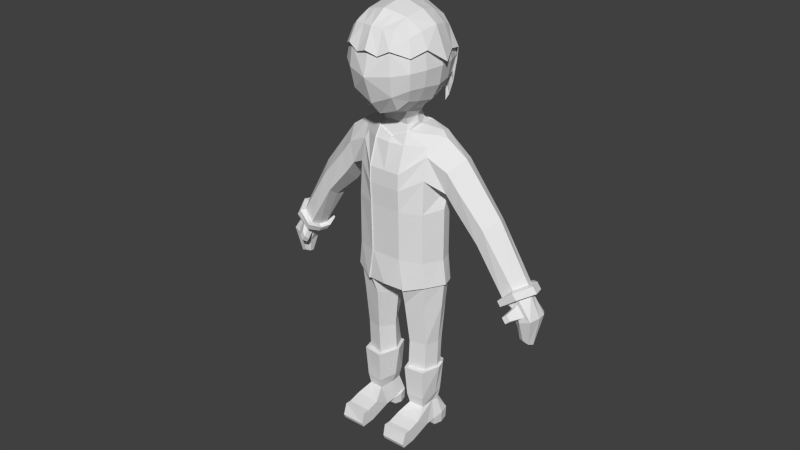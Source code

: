 # Source: COWBOYanime.blend  (saved by Blender 2.76.0; exported with 4.5.12 LTS)
import bpy
from mathutils import Matrix  # noqa: F401  (used for matrix-valued properties, if any)

bpy.ops.wm.read_factory_settings(use_empty=True)
scene = bpy.context.scene
scene.name = 'Scene'

# ---- collections
col_collection_1 = bpy.data.collections.new('Collection 1'); scene.collection.children.link(col_collection_1)

# ---- world
world_world = bpy.data.worlds.new('World'); scene.world = world_world
world_world.color = (0.05088, 0.05088, 0.05088)
world_world.use_sun_shadow = False
world_world.sun_shadow_jitter_overblur = 0.0
world_world.cycles.sampling_method = 'MANUAL'
world_world.cycles.sample_map_resolution = 256

# ---- meshes
me_cube_000 = bpy.data.meshes.new('Cube.000')
me_cube_000.from_pydata([(0.7313, 1.138, 13.31), (1.365, 0.4221, 12.98), (1.367, -0.6922, 13.2), (0.7336, -1.576, 13.24), (0.6917, -0.7758, 14.03), (0.6926, 0.4259, 14.0), (1.614, -0.09927, 12.78), (0.7413, -0.1159, 14.13), (0.6826, 0.8874, 13.76), (1.297, 0.8239, 12.91), (1.121, 0.3853, 13.67), (1.123, -0.6732, 13.68), (1.172, -1.188, 13.03), (0.6821, -1.299, 13.78), (1.204, -0.1048, 13.78), (1.018, -1.066, 13.55), (1.012, 0.7353, 13.55), (0.3657, 1.214, 13.41), (0.3668, -1.664, 13.05), (0.3459, -0.8488, 14.12), (0.3463, 0.4653, 14.12), (0.3706, -0.1231, 14.25), (0.3413, 0.9558, 13.88), (0.3411, -1.385, 13.79), (0.8501, 0.8144, 11.58), (1.287, 0.26, 11.46), (0.4845, 0.89, 11.56), (0.8185, 1.06, 12.04), (0.4528, 1.136, 12.13), (1.255, 0.6616, 11.92), (0.4092, 1.264, 12.77), (0.7749, 1.189, 12.68), (1.211, 0.893, 12.56), (0.8417, 0.8919, 11.7), (1.278, 0.4426, 11.58), (0.476, 0.9935, 11.68), (0.6892, 1.041, 12.13), (1.288, 0.3943, 13.16), (1.288, -0.6667, 13.16), (1.264, -0.6651, 12.09), (1.264, 0.3917, 12.1), (0.6892, -1.508, 13.18), (0.6892, -1.431, 11.86), (0.6257, 0.3684, 11.37), (0.6257, -0.6705, 11.22), (0.7286, 1.131, 12.72), (1.382, -0.1008, 13.21), (1.357, -0.7048, 12.62), (1.346, -0.1009, 12.04), (1.357, 0.4319, 12.63), (0.7286, -1.564, 12.51), (0.6806, -0.1055, 11.22), (1.103, 0.8283, 13.15), (1.097, 0.818, 12.15), (0.634, 0.7888, 11.63), (1.054, 0.3566, 13.62), (1.054, -0.6484, 13.62), (1.103, -1.142, 13.12), (1.097, -1.121, 12.07), (1.018, -0.6272, 11.61), (1.018, 0.3462, 11.65), (0.6399, -1.243, 13.72), (0.634, -1.128, 11.38), (1.449, -0.09852, 12.63), (1.17, 0.891, 12.65), (1.133, -0.1071, 13.72), (1.17, -1.204, 12.59), (1.081, -0.1032, 11.54), (0.9353, -0.9707, 11.68), (0.9512, -1.024, 13.51), (0.9353, 0.6679, 11.79), (0.506, -0.8576, 6.414), (0.506, -0.9332, 8.765), (0.506, 0.6136, 10.53), (0.506, -0.6503, 10.13), (0.506, -0.8911, 8.062), (0.506, -0.9257, 9.295), (1.276, -0.5743, 5.582), (1.253, 0.6041, 5.414), (0.616, -0.8763, 5.397), (0.5965, 0.7707, 5.279), (1.141, -0.365, 2.364), (1.122, 0.4846, 2.364), (0.5926, -0.517, 2.364), (0.5965, 0.552, 2.364), (0.4829, -0.4926, 10.47), (1.566, 0.01218, 5.558), (0.276, -0.0007289, 5.198), (1.287, 0.0887, 2.364), (0.3985, 0.07765, 2.364), (1.211, -0.5249, 4.867), (1.188, 0.5771, 4.864), (0.5373, 0.7301, 4.758), (0.5563, -0.6753, 4.767), (0.2607, -0.0004476, 4.57), (1.497, 0.01188, 4.758), (1.176, -0.3726, 3.341), (0.6391, -0.5201, 3.376), (0.4361, 0.07163, 3.259), (1.322, 0.08231, 3.346), (1.157, 0.4328, 3.342), (0.6304, 0.4113, 3.379), (1.202, -0.5587, 2.364), (1.179, 0.5729, 2.364), (0.5348, -0.6454, 2.364), (0.5279, 0.6275, 2.364), (1.38, 0.09139, 2.364), (0.2986, 0.07794, 2.364), (1.116, -0.4132, 0.9267), (1.099, 0.4316, 0.9354), (0.62, -0.4695, 0.9579), (0.6149, 0.4721, 0.9423), (1.126, 0.07229, 0.9423), (0.567, 0.06534, 0.9423), (1.279, -0.8626, 0.6752), (0.4573, -0.8955, 0.6752), (1.279, -1.297, 0.5603), (0.4573, -1.313, 0.5603), (1.279, -1.5, 0.5692), (0.4573, -1.551, 0.5692), (1.279, -1.631, 0.1828), (0.4573, -1.631, 0.1828), (1.279, -1.573, 0.04487), (0.4573, -1.573, 0.04487), (1.279, -1.101, 0.06786), (0.4573, -1.095, 0.06786), (1.279, -0.3531, 0.3081), (0.4573, -0.3333, 0.3081), (1.279, -0.02259, 0.3246), (0.4573, 0.04129, 0.3246), (1.279, 0.02053, 0.0602), (0.4573, 0.06715, 0.0602), (1.279, 0.6091, 0.06403), (0.4573, 0.5594, 0.06403), (1.279, 0.6431, 0.4447), (0.4573, 0.5715, 0.4344), (4.035, -0.1182, 5.845), (3.918, 0.499, 5.78), (4.336, 0.6173, 6.09), (4.294, -0.05303, 6.139), (3.981, 0.1348, 5.685), (4.523, 0.3139, 6.187), (4.433, -0.07027, 5.321), (4.317, 0.7177, 5.273), (4.7, 0.8433, 5.423), (4.798, -0.04121, 5.463), (4.247, 0.1131, 5.079), (4.87, 0.3427, 5.469), (4.492, 0.0939, 4.642), (4.401, 0.3849, 4.69), (4.565, 0.5639, 4.618), (4.661, 0.1309, 4.567), (4.328, 0.167, 4.63), (4.707, 0.3425, 4.479), (4.152, -0.06075, 5.731), (4.324, -0.04799, 5.892), (4.091, 0.0749, 5.53), (4.381, -0.05122, 5.417), (4.58, -0.03927, 5.551), (4.249, 0.08363, 5.274), (4.026, -0.3884, 5.503), (4.16, -0.3452, 5.622), (3.972, -0.2565, 5.376), (4.152, -0.3831, 5.327), (4.286, -0.3406, 5.452), (4.065, -0.2519, 5.235), (0.3807, 0.3246, 10.95), (0.4346, -0.4581, 10.89), (0.4177, -0.4043, 10.69), (0.4347, 0.3648, 10.74), (1.455, 0.3572, 5.567), (1.243, 0.3194, 2.411), (0.5391, 0.09529, 10.55), (1.321, 0.3612, 2.409), (1.388, 0.3433, 4.809), (1.291, 0.2969, 3.34), (1.174, 0.272, 0.9446), (0.4126, 0.3301, 0.01722), (1.323, 0.3348, 0.01718), (1.341, 0.3323, 0.3979), (0.3941, 0.3229, 0.3891), (3.893, 0.3346, 5.704), (4.469, 0.5093, 6.163), (4.227, 0.4487, 5.159), (4.835, 0.6384, 5.454), (4.317, 0.2995, 4.626), (4.65, 0.4942, 4.503), (0.5215, -0.0388, 10.91), (0.5368, -0.02411, 10.73), (1.217, -0.658, 6.416), (1.203, -0.6011, 9.151), (1.205, 0.6844, 6.414), (1.182, 0.843, 9.224), (1.125, -0.3344, 10.1), (1.183, 0.5686, 10.44), (1.207, 0.6826, 8.058), (1.219, -0.6558, 8.064), (1.179, 0.8098, 10.17), (1.2, -0.4508, 9.868), (0.5246, 1.096, 8.759), (0.5339, -0.9252, 6.415), (0.526, 0.9851, 6.412), (0.5411, -0.9973, 8.769), (0.5147, 0.668, 10.58), (0.543, -0.7067, 10.16), (0.5366, -0.9575, 8.063), (0.5255, 0.985, 8.057), (0.5432, -0.9874, 9.307), (0.5216, 1.089, 9.306), (1.325, -0.6275, 5.586), (1.297, 0.6624, 5.414), (0.6769, -0.9469, 5.387), (0.6182, 0.8404, 5.274), (1.481, 0.2816, 8.77), (1.523, 0.006365, 6.404), (1.205, -0.01806, 10.44), (1.524, 0.006215, 8.127), (1.492, 0.1519, 10.36), (0.5174, -0.5344, 10.52), (1.638, 0.006773, 5.564), (3.995, -0.1736, 5.818), (3.876, 0.5513, 5.752), (4.352, 0.6884, 6.097), (4.327, -0.1159, 6.156), (3.921, 0.1138, 5.649), (4.586, 0.3099, 6.224), (3.41, 0.2331, 8.282), (3.056, 0.7417, 8.037), (3.123, -0.2609, 8.029), (2.873, 0.6987, 7.501), (2.96, 0.1185, 7.238), (2.936, -0.2529, 7.494), (2.232, 0.7773, 9.074), (2.241, 0.3179, 7.926), (2.57, 0.1952, 9.378), (2.266, -0.335, 9.03), (2.121, 0.7721, 8.445), (2.143, -0.2847, 8.395), (1.854, 0.7975, 9.59), (1.926, 0.3494, 8.362), (2.178, 0.17, 9.884), (1.878, -0.3728, 9.529), (1.793, 0.8157, 8.899), (1.804, -0.3093, 8.821), (1.417, 0.4012, 6.413), (1.416, 0.4031, 8.086), (1.52, 0.39, 5.572), (1.334, 0.6494, 8.97), (1.213, 0.3005, 10.51), (1.371, 0.5355, 10.31), (0.5548, 0.09137, 10.62), (3.83, 0.334, 5.667), (4.518, 0.5553, 6.193), (2.85, 0.4312, 7.329), (3.27, 0.5574, 8.186), (2.435, 0.5587, 9.252), (2.117, 0.5793, 8.154), (1.804, 0.6293, 8.595), (2.049, 0.552, 9.771), (0.5276, -0.9743, 8.765), (0.5224, -0.8987, 6.414), (0.6306, -0.9174, 5.407), (0.5286, -0.6914, 10.13), (0.5283, -0.9668, 9.295), (0.5248, -0.9322, 8.062), (0.5063, -0.5337, 10.47), (4.445, 0.3008, 6.47), (4.183, -0.1332, 6.38), (3.756, 0.5689, 5.961), (3.868, -0.1831, 6.019), (4.197, 0.6947, 6.329), (3.806, 0.1143, 5.839), (3.713, 0.3457, 5.866), (4.368, 0.5556, 6.432), (3.904, -0.3348, 5.8), (3.761, 0.691, 5.734), (4.387, 0.8804, 6.103), (4.422, -0.2801, 6.179), (3.766, 0.04051, 5.631), (4.754, 0.2912, 6.279), (3.662, 0.3295, 5.641), (4.653, 0.6706, 6.24), (4.613, 0.2731, 6.486), (4.28, -0.2959, 6.369), (3.662, 0.7282, 5.92), (3.819, -0.3682, 5.989), (4.232, 0.8866, 6.299), (3.651, 0.0405, 5.792), (3.546, 0.3666, 5.809), (4.502, 0.6729, 6.44), (0.4437, 0.0707, 1.298), (0.5765, -0.5579, 1.307), (1.158, -0.4872, 1.289), (1.24, 0.0806, 1.298), (1.138, 0.5009, 1.294), (0.5705, 0.5485, 1.298), (1.243, 0.3152, 1.319), (-0.7313, 1.138, 13.31), (-1.365, 0.4221, 12.98), (-1.367, -0.6922, 13.2), (-0.7336, -1.576, 13.24), (-0.6917, -0.7758, 14.03), (-0.6926, 0.4259, 14.0), (0.0, 1.289, 13.5), (-1.614, -0.09927, 12.78), (0.0, -1.751, 13.18), (-0.7413, -0.1159, 14.13), (0.0, 0.5046, 14.24), (0.0, -0.9218, 14.2), (-0.6826, 0.8874, 13.76), (-1.297, 0.8239, 12.91), (-1.121, 0.3853, 13.67), (-1.123, -0.6732, 13.68), (-1.172, -1.188, 13.03), (-0.6821, -1.299, 13.78), (0.0, -0.1303, 14.36), (0.0, 1.024, 14.0), (-1.204, -0.1048, 13.78), (0.0, -1.472, 13.81), (-1.018, -1.066, 13.55), (-1.012, 0.7353, 13.55), (-0.3657, 1.214, 13.41), (-0.3668, -1.664, 13.05), (-0.3459, -0.8488, 14.12), (-0.3463, 0.4653, 14.12), (-0.3706, -0.1231, 14.25), (-0.3413, 0.9558, 13.88), (-0.3411, -1.385, 13.79), (-0.8501, 0.8144, 11.58), (0.0, 0.9269, 11.26), (-1.287, 0.26, 11.46), (-0.4845, 0.89, 11.58), (-0.8185, 1.06, 12.04), (-0.4528, 1.136, 12.13), (-1.255, 0.6616, 11.92), (0.0, 1.211, 12.23), (-0.4092, 1.264, 12.77), (0.0, 1.34, 12.86), (-0.7749, 1.189, 12.68), (-1.211, 0.893, 12.56), (-0.8417, 0.8919, 11.7), (-1.278, 0.4426, 11.58), (-0.476, 0.9935, 11.71), (0.0, 1.105, 11.69), (-0.6892, 1.041, 12.13), (-1.288, 0.3943, 13.16), (-1.288, -0.6667, 13.16), (-1.264, -0.6651, 12.09), (-1.264, 0.3917, 12.1), (-0.6892, -1.508, 13.18), (-0.6892, -1.431, 11.86), (-0.6257, 0.3684, 11.37), (-0.6257, -0.6705, 11.22), (-0.7286, 1.131, 12.72), (-1.382, -0.1008, 13.21), (-1.357, -0.7048, 12.62), (-1.346, -0.1009, 12.04), (-1.357, 0.4319, 12.63), (0.0, -1.585, 13.3), (0.0, -1.503, 11.56), (-0.7286, -1.564, 12.51), (0.0, 0.4243, 11.16), (-0.6806, -0.1055, 11.22), (0.0, -0.5803, 11.04), (-1.103, 0.8283, 13.15), (-1.097, 0.818, 12.15), (-0.634, 0.7888, 11.63), (-1.054, 0.3566, 13.62), (-1.054, -0.6484, 13.62), (-1.103, -1.142, 13.12), (-1.097, -1.121, 12.07), (-1.018, -0.6272, 11.61), (-1.018, 0.3462, 11.65), (-0.6399, -1.243, 13.72), (-0.634, -1.128, 11.38), (-1.449, -0.09852, 12.63), (0.0, -1.813, 12.41), (-1.17, 0.891, 12.65), (0.0, 0.8889, 11.47), (-1.133, -0.1071, 13.72), (-1.17, -1.204, 12.59), (-1.081, -0.1032, 11.54), (0.0, -1.408, 13.75), (0.0, -1.128, 11.14), (-0.9353, -0.9707, 11.68), (-0.9512, -1.024, 13.51), (-0.9353, 0.6679, 11.79), (0.0, 0.6741, 10.53), (-0.506, -0.8576, 6.414), (-0.506, -0.9332, 8.765), (-0.506, 0.6136, 10.53), (-0.506, -0.6503, 10.13), (-0.506, -0.8911, 8.062), (-0.506, -0.9257, 9.295), (-1.276, -0.5743, 5.582), (-1.253, 0.6041, 5.414), (0.0, 0.9234, 5.267), (0.0, -1.0, 5.446), (-0.616, -0.8763, 5.397), (-0.5965, 0.7707, 5.279), (-1.141, -0.365, 2.364), (-1.122, 0.4846, 2.364), (-0.5926, -0.517, 2.364), (-0.5965, 0.552, 2.364), (0.0, -0.5716, 10.27), (-0.4829, -0.4926, 10.47), (-1.566, 0.01218, 5.558), (0.0, -0.0007294, 5.312), (-0.276, -0.0007289, 5.198), (-1.287, 0.0887, 2.364), (-0.3985, 0.07765, 2.364), (-1.211, -0.5249, 4.867), (-1.188, 0.5771, 4.864), (-0.5373, 0.7301, 4.758), (-0.5563, -0.6753, 4.767), (-0.2607, -0.0004476, 4.57), (-1.497, 0.01188, 4.758), (-1.176, -0.3726, 3.341), (-0.6391, -0.5201, 3.376), (-0.4361, 0.07163, 3.259), (-1.322, 0.08231, 3.346), (-1.157, 0.4328, 3.342), (-0.6304, 0.4113, 3.379), (-1.202, -0.5587, 2.364), (-1.179, 0.5729, 2.364), (-0.5348, -0.6454, 2.364), (-0.5279, 0.6275, 2.364), (-1.38, 0.09139, 2.364), (-0.2986, 0.07794, 2.364), (-1.116, -0.4132, 0.9267), (-1.099, 0.4316, 0.9354), (-0.62, -0.4695, 0.9579), (-0.6149, 0.4721, 0.9423), (-1.126, 0.07229, 0.9423), (-0.567, 0.06534, 0.9423), (-1.279, -0.8626, 0.6752), (-0.4573, -0.8955, 0.6752), (-1.279, -1.297, 0.5603), (-0.4573, -1.313, 0.5603), (-1.279, -1.5, 0.5692), (-0.4573, -1.551, 0.5692), (-1.279, -1.631, 0.1828), (-0.4573, -1.631, 0.1828), (-1.279, -1.573, 0.04487), (-0.4573, -1.573, 0.04487), (-1.279, -1.101, 0.06786), (-0.4573, -1.095, 0.06786), (-1.279, -0.3531, 0.3081), (-0.4573, -0.3333, 0.3081), (-1.279, -0.02259, 0.3246), (-0.4573, 0.04129, 0.3246), (-1.279, 0.02053, 0.0602), (-0.4573, 0.06715, 0.0602), (-1.279, 0.6091, 0.06403), (-0.4573, 0.5594, 0.06403), (-1.279, 0.6431, 0.4447), (-0.4573, 0.5715, 0.4344), (-4.035, -0.1182, 5.845), (-3.918, 0.499, 5.78), (-4.336, 0.6173, 6.09), (-4.294, -0.05303, 6.139), (-3.981, 0.1348, 5.685), (-4.523, 0.3139, 6.187), (-4.433, -0.07027, 5.321), (-4.317, 0.7177, 5.273), (-4.7, 0.8433, 5.423), (-4.798, -0.04121, 5.463), (-4.247, 0.1131, 5.079), (-4.87, 0.3427, 5.469), (-4.492, 0.0939, 4.642), (-4.401, 0.3849, 4.69), (-4.565, 0.5639, 4.618), (-4.661, 0.1309, 4.567), (-4.328, 0.167, 4.63), (-4.707, 0.3425, 4.479), (-4.152, -0.06075, 5.731), (-4.324, -0.04799, 5.892), (-4.091, 0.0749, 5.53), (-4.381, -0.05122, 5.417), (-4.58, -0.03927, 5.551), (-4.249, 0.08363, 5.274), (-4.026, -0.3884, 5.503), (-4.16, -0.3452, 5.622), (-3.972, -0.2565, 5.376), (-4.152, -0.3831, 5.327), (-4.286, -0.3406, 5.452), (-4.065, -0.2519, 5.235), (0.0, 0.3599, 10.95), (-0.3807, 0.3246, 10.95), (0.0, -0.53, 10.95), (-0.4346, -0.4581, 10.89), (-0.4177, -0.4043, 10.69), (0.0, -0.4042, 10.7), (-0.4347, 0.3648, 10.74), (0.0, 0.4478, 10.74), (-1.455, 0.3572, 5.567), (-1.243, 0.3194, 2.411), (-0.5391, 0.09529, 10.55), (-1.321, 0.3612, 2.409), (-1.388, 0.3433, 4.809), (-1.291, 0.2969, 3.34), (-1.174, 0.272, 0.9446), (-0.4126, 0.3301, 0.01722), (-1.323, 0.3348, 0.01718), (-1.341, 0.3323, 0.3979), (-0.3941, 0.3229, 0.3891), (-3.893, 0.3346, 5.704), (-4.469, 0.5093, 6.163), (-4.227, 0.4487, 5.159), (-4.835, 0.6384, 5.454), (-4.317, 0.2995, 4.626), (-4.65, 0.4942, 4.503), (-0.5215, -0.0388, 10.91), (-0.5368, -0.02411, 10.73), (-1.217, -0.658, 6.416), (-1.203, -0.6011, 9.151), (-1.205, 0.6844, 6.414), (-1.182, 0.843, 9.224), (0.0, 1.098, 8.759), (0.0, 0.9875, 6.411), (-1.125, -0.3344, 10.1), (-1.183, 0.5686, 10.44), (0.0, 0.7423, 10.56), (-1.207, 0.6826, 8.058), (-1.219, -0.6558, 8.064), (0.0, 0.9876, 8.056), (0.0, 1.091, 9.309), (-1.179, 0.8098, 10.17), (-1.2, -0.4508, 9.868), (-0.5246, 1.096, 8.759), (-0.5339, -0.9252, 6.415), (-0.526, 0.9851, 6.412), (-0.5411, -0.9973, 8.769), (-0.5147, 0.668, 10.58), (-0.543, -0.7067, 10.16), (-0.5366, -0.9575, 8.063), (-0.5255, 0.985, 8.057), (-0.5432, -0.9874, 9.307), (-0.5216, 1.089, 9.306), (-1.325, -0.6275, 5.586), (-1.297, 0.6624, 5.414), (0.0, 1.024, 5.247), (-0.6769, -0.9469, 5.387), (-0.6182, 0.8404, 5.274), (-1.481, 0.2816, 8.77), (-1.523, 0.006365, 6.404), (-1.205, -0.01806, 10.44), (-1.524, 0.006215, 8.127), (-1.492, 0.1519, 10.36), (-0.5174, -0.5344, 10.52), (-1.638, 0.006773, 5.564), (-3.995, -0.1736, 5.818), (-3.876, 0.5513, 5.752), (-4.352, 0.6884, 6.097), (-4.327, -0.1159, 6.156), (-3.921, 0.1138, 5.649), (-4.586, 0.3099, 6.224), (-3.41, 0.2331, 8.282), (-3.056, 0.7417, 8.037), (-3.123, -0.2609, 8.029), (-2.873, 0.6987, 7.501), (-2.96, 0.1185, 7.238), (-2.936, -0.2529, 7.494), (-2.232, 0.7773, 9.074), (-2.241, 0.3179, 7.926), (-2.57, 0.1952, 9.378), (-2.266, -0.335, 9.03), (-2.121, 0.7721, 8.445), (-2.143, -0.2847, 8.395), (-1.854, 0.7975, 9.59), (-1.926, 0.3494, 8.362), (-2.178, 0.17, 9.884), (-1.878, -0.3728, 9.529), (-1.793, 0.8157, 8.899), (-1.804, -0.3093, 8.821), (-1.417, 0.4012, 6.413), (-1.416, 0.4031, 8.086), (-1.52, 0.39, 5.572), (-1.334, 0.6494, 8.97), (-1.213, 0.3005, 10.51), (-1.371, 0.5355, 10.31), (-0.5548, 0.09137, 10.62), (-3.83, 0.334, 5.667), (-4.518, 0.5553, 6.193), (-2.85, 0.4312, 7.329), (-3.27, 0.5574, 8.186), (-2.435, 0.5587, 9.252), (-2.117, 0.5793, 8.154), (-1.804, 0.6293, 8.595), (-2.049, 0.552, 9.771), (-0.5276, -0.9743, 8.765), (0.0, -0.9743, 8.765), (-0.5224, -0.8987, 6.414), (-0.6306, -0.9174, 5.407), (0.0, -0.9322, 8.062), (0.0, -0.8987, 6.414), (-0.5286, -0.6914, 10.13), (0.0, -0.7536, 10.13), (0.0, -0.6127, 10.27), (0.0, -0.9668, 9.295), (-0.5283, -0.9668, 9.295), (-0.5248, -0.9322, 8.062), (-0.5063, -0.5337, 10.47), (0.0, -1.004, 5.446), (-4.445, 0.3008, 6.47), (-4.183, -0.1332, 6.38), (-3.756, 0.5689, 5.961), (-3.868, -0.1831, 6.019), (-4.197, 0.6947, 6.329), (-3.806, 0.1143, 5.839), (-3.713, 0.3457, 5.866), (-4.368, 0.5556, 6.432), (-3.904, -0.3348, 5.8), (-3.761, 0.691, 5.734), (-4.387, 0.8804, 6.103), (-4.422, -0.2801, 6.179), (-3.766, 0.04051, 5.631), (-4.754, 0.2912, 6.279), (-3.662, 0.3295, 5.641), (-4.653, 0.6706, 6.24), (-4.613, 0.2731, 6.486), (-4.28, -0.2959, 6.369), (-3.662, 0.7282, 5.92), (-3.819, -0.3682, 5.989), (-4.232, 0.8866, 6.299), (-3.651, 0.0405, 5.792), (-3.546, 0.3666, 5.809), (-4.502, 0.6729, 6.44), (-0.4437, 0.0707, 1.298), (-0.5765, -0.5579, 1.307), (-1.158, -0.4872, 1.289), (-1.24, 0.0806, 1.298), (-1.138, 0.5009, 1.294), (-0.5705, 0.5485, 1.298), (-1.243, 0.3152, 1.319)], [], [(17, 303, 316, 22), (0, 8, 16, 9), (1, 9, 16, 10), (1, 10, 14, 6), (2, 6, 14, 11), (2, 11, 15, 12), (3, 12, 15, 13), (18, 23, 318, 305), (19, 21, 315, 308), (19, 308, 318, 23), (4, 13, 15, 11), (4, 11, 14, 7), (20, 307, 315, 21), (5, 7, 14, 10), (5, 10, 16, 8), (20, 22, 316, 307), (5, 8, 22, 20), (5, 20, 21, 7), (4, 19, 23, 13), (4, 7, 21, 19), (3, 13, 23, 18), (0, 17, 22, 8), (35, 33, 24, 26), (33, 34, 25, 24), (343, 35, 26, 329), (337, 30, 28, 335), (31, 32, 29, 27), (30, 31, 27, 28), (17, 0, 31, 30), (0, 9, 32, 31), (303, 17, 30, 337), (335, 28, 35, 343), (27, 29, 34, 33), (28, 27, 33, 35), (36, 45, 64, 53), (36, 53, 70, 54), (37, 46, 63, 49), (37, 49, 64, 52), (37, 55, 65, 46), (38, 47, 63, 46), (38, 46, 65, 56), (38, 56, 69, 57), (38, 57, 66, 47), (39, 48, 63, 47), (39, 47, 66, 58), (39, 58, 68, 59), (39, 59, 67, 48), (40, 49, 63, 48), (40, 48, 67, 60), (40, 60, 70, 53), (40, 53, 64, 49), (41, 358, 376, 50), (41, 50, 66, 57), (41, 57, 69, 61), (41, 61, 382, 358), (42, 50, 376, 359), (42, 359, 383, 62), (42, 62, 68, 58), (42, 58, 66, 50), (44, 167, 187, 51), (43, 361, 378, 54), (43, 54, 70, 60), (43, 60, 67, 51), (363, 489, 167, 44), (44, 51, 67, 59), (44, 59, 68, 62), (44, 62, 383, 363), (75, 72, 259, 264), (79, 71, 260, 261), (492, 168, 167, 489), (72, 76, 263, 259), (71, 75, 264, 260), (85, 404, 598, 265), (99, 96, 81, 88), (407, 396, 80, 87), (171, 88, 106, 173), (101, 100, 82, 84), (96, 97, 83, 81), (98, 101, 84, 89), (97, 98, 89, 83), (84, 82, 103, 105), (397, 407, 87, 79), (175, 99, 88, 171), (74, 85, 265, 262), (170, 86, 95, 174), (79, 87, 94, 93), (87, 80, 92, 94), (77, 79, 93, 90), (80, 78, 91, 92), (86, 77, 90, 95), (174, 95, 99, 175), (93, 94, 98, 97), (94, 92, 101, 98), (90, 93, 97, 96), (92, 91, 100, 101), (95, 90, 96, 99), (88, 81, 102, 106), (83, 89, 107, 104), (81, 83, 104, 102), (89, 84, 105, 107), (291, 290, 113, 110), (292, 291, 110, 108), (293, 292, 108, 112), (295, 294, 109, 111), (296, 293, 112, 176), (290, 295, 111, 113), (108, 110, 115, 114), (114, 115, 117, 116), (116, 117, 119, 118), (118, 119, 121, 120), (120, 121, 123, 122), (122, 123, 125, 124), (124, 125, 127, 126), (126, 127, 129, 128), (128, 129, 131, 130), (178, 177, 133, 132), (132, 133, 135, 134), (134, 135, 111, 109), (108, 114, 112), (126, 128, 112, 114), (116, 124, 126, 114), (118, 120, 122, 124, 116), (176, 179, 134, 109), (178, 132, 134, 179), (111, 135, 113), (135, 180, 129, 113), (180, 135, 133, 177), (113, 129, 127, 115, 110), (115, 127, 125, 117), (117, 125, 123, 121, 119), (182, 141, 147, 184), (136, 140, 156, 154), (145, 142, 148, 151), (183, 143, 149, 185), (141, 139, 145, 147), (137, 138, 144, 143), (181, 137, 143, 183), (145, 139, 155, 158), (185, 149, 150, 186), (148, 152, 153, 151), (142, 146, 152, 148), (184, 147, 153, 186), (147, 145, 151, 153), (143, 144, 150, 149), (157, 158, 164, 163), (158, 155, 161, 164), (142, 145, 158, 157), (146, 142, 157, 159), (140, 146, 159, 156), (139, 136, 154, 155), (160, 162, 165, 163), (161, 160, 163, 164), (156, 159, 165, 162), (154, 156, 162, 160), (159, 157, 163, 165), (155, 154, 160, 161), (77, 86, 219, 209), (172, 85, 218, 250), (387, 73, 203, 522), (73, 172, 250, 203), (71, 79, 211, 200), (75, 71, 200, 205), (85, 74, 204, 218), (74, 76, 207, 204), (72, 75, 205, 202), (182, 138, 222, 252), (188, 169, 166, 187), (169, 494, 487, 166), (73, 387, 494, 169), (172, 73, 169, 188), (404, 85, 168, 492), (85, 172, 188, 168), (168, 188, 187, 167), (137, 181, 251, 221), (78, 80, 212, 210), (141, 182, 252, 225), (86, 170, 246, 219), (76, 72, 202, 207), (181, 140, 224, 251), (144, 184, 186, 150), (152, 185, 186, 153), (140, 181, 183, 146), (146, 183, 185, 152), (139, 141, 225, 223), (138, 182, 184, 144), (129, 180, 177, 131), (130, 178, 179, 128), (112, 128, 179, 176), (130, 131, 177, 178), (294, 296, 176, 109), (91, 174, 175, 100), (78, 170, 174, 91), (80, 396, 541, 212), (136, 139, 223, 220), (79, 77, 209, 211), (100, 175, 171, 82), (138, 137, 221, 222), (82, 171, 173, 103), (170, 78, 210, 246), (140, 136, 220, 224), (51, 187, 166, 43), (43, 166, 487, 361), (206, 195, 191, 201), (216, 196, 189, 214), (208, 526, 522, 203), (207, 198, 193, 204), (249, 197, 194, 248), (213, 190, 196, 216), (199, 192, 195, 206), (251, 224, 278, 280), (202, 190, 198, 207), (199, 518, 526, 208), (192, 199, 208, 197), (518, 199, 206, 525), (190, 202, 205, 196), (248, 194, 203, 250), (196, 205, 200, 189), (197, 208, 203, 194), (189, 200, 211, 209), (525, 206, 201, 519), (519, 201, 212, 541), (214, 189, 209, 219), (201, 191, 210, 212), (244, 214, 219, 246), (193, 215, 218, 204), (272, 268, 284, 288), (247, 213, 216, 245), (198, 217, 215, 193), (245, 216, 214, 244), (252, 222, 276, 281), (223, 225, 279, 277), (268, 270, 286, 284), (221, 251, 280, 275), (237, 233, 230, 231), (235, 237, 231, 228), (236, 232, 227, 229), (256, 236, 229, 253), (255, 234, 226, 254), (234, 235, 228, 226), (240, 241, 235, 234), (258, 240, 234, 255), (257, 242, 236, 256), (242, 238, 232, 236), (241, 243, 237, 235), (243, 239, 233, 237), (190, 213, 239, 243), (198, 190, 243, 241), (192, 197, 238, 242), (247, 192, 242, 257), (249, 217, 240, 258), (217, 198, 241, 240), (197, 249, 258, 238), (213, 247, 257, 239), (239, 257, 256, 233), (238, 258, 255, 232), (232, 255, 254, 227), (233, 256, 253, 230), (220, 223, 277, 274), (195, 245, 244, 191), (192, 247, 245, 195), (267, 269, 285, 283), (191, 244, 246, 210), (215, 248, 250, 218), (217, 249, 248, 215), (260, 595, 603, 261), (264, 594, 595, 260), (259, 591, 594, 264), (591, 259, 263, 599), (599, 263, 262, 597), (262, 265, 598, 597), (397, 79, 261, 603), (76, 74, 262, 263), (227, 254, 273, 270), (230, 253, 272, 271), (231, 230, 271, 269), (228, 231, 269, 267), (229, 227, 270, 268), (253, 229, 268, 272), (254, 226, 266, 273), (226, 228, 267, 266), (282, 283, 277, 279), (289, 282, 279, 281), (288, 284, 275, 280), (284, 286, 276, 275), (283, 285, 274, 277), (285, 287, 278, 274), (287, 288, 280, 278), (286, 289, 281, 276), (273, 266, 282, 289), (225, 252, 281, 279), (266, 267, 283, 282), (270, 273, 289, 286), (271, 272, 288, 287), (224, 220, 274, 278), (269, 271, 287, 285), (222, 221, 275, 276), (103, 173, 296, 294), (107, 105, 295, 290), (173, 106, 293, 296), (105, 103, 294, 295), (106, 102, 292, 293), (102, 104, 291, 292), (104, 107, 290, 291), (321, 326, 316, 303), (297, 310, 320, 309), (298, 311, 320, 310), (298, 304, 317, 311), (299, 312, 317, 304), (299, 313, 319, 312), (300, 314, 319, 313), (322, 305, 318, 327), (323, 308, 315, 325), (323, 327, 318, 308), (301, 312, 319, 314), (301, 306, 317, 312), (324, 325, 315, 307), (302, 311, 317, 306), (302, 309, 320, 311), (324, 307, 316, 326), (302, 324, 326, 309), (302, 306, 325, 324), (301, 314, 327, 323), (301, 323, 325, 306), (300, 322, 327, 314), (297, 309, 326, 321), (342, 331, 328, 340), (340, 328, 330, 341), (343, 329, 331, 342), (337, 335, 333, 336), (338, 332, 334, 339), (336, 333, 332, 338), (321, 336, 338, 297), (297, 338, 339, 310), (303, 337, 336, 321), (335, 343, 342, 333), (332, 340, 341, 334), (333, 342, 340, 332), (344, 365, 377, 353), (344, 366, 386, 365), (345, 357, 375, 354), (345, 364, 377, 357), (345, 354, 379, 367), (346, 354, 375, 355), (346, 368, 379, 354), (346, 369, 385, 368), (346, 355, 380, 369), (347, 355, 375, 356), (347, 370, 380, 355), (347, 371, 384, 370), (347, 356, 381, 371), (348, 356, 375, 357), (348, 372, 381, 356), (348, 365, 386, 372), (348, 357, 377, 365), (349, 360, 376, 358), (349, 369, 380, 360), (349, 373, 385, 369), (349, 358, 382, 373), (350, 359, 376, 360), (350, 374, 383, 359), (350, 370, 384, 374), (350, 360, 380, 370), (352, 362, 512, 490), (351, 366, 378, 361), (351, 372, 386, 366), (351, 362, 381, 372), (363, 352, 490, 489), (352, 371, 381, 362), (352, 374, 384, 371), (352, 363, 383, 374), (392, 601, 590, 389), (398, 593, 592, 388), (492, 489, 490, 491), (389, 590, 600, 393), (388, 592, 601, 392), (405, 602, 598, 404), (420, 409, 400, 417), (407, 408, 399, 396), (496, 498, 427, 409), (422, 403, 401, 421), (417, 400, 402, 418), (419, 410, 403, 422), (418, 402, 410, 419), (403, 426, 424, 401), (397, 398, 408, 407), (500, 496, 409, 420), (391, 596, 602, 405), (495, 499, 416, 406), (398, 414, 415, 408), (408, 415, 413, 399), (394, 411, 414, 398), (399, 413, 412, 395), (406, 416, 411, 394), (499, 500, 420, 416), (414, 418, 419, 415), (415, 419, 422, 413), (411, 417, 418, 414), (413, 422, 421, 412), (416, 420, 417, 411), (409, 427, 423, 400), (402, 425, 428, 410), (400, 423, 425, 402), (410, 428, 426, 403), (629, 431, 434, 628), (630, 429, 431, 629), (631, 433, 429, 630), (633, 432, 430, 632), (634, 501, 433, 631), (628, 434, 432, 633), (429, 435, 436, 431), (435, 437, 438, 436), (437, 439, 440, 438), (439, 441, 442, 440), (441, 443, 444, 442), (443, 445, 446, 444), (445, 447, 448, 446), (447, 449, 450, 448), (449, 451, 452, 450), (503, 453, 454, 502), (453, 455, 456, 454), (455, 430, 432, 456), (429, 433, 435), (447, 435, 433, 449), (437, 435, 447, 445), (439, 437, 445, 443, 441), (501, 430, 455, 504), (503, 504, 455, 453), (432, 434, 456), (456, 434, 450, 505), (505, 502, 454, 456), (434, 431, 436, 448, 450), (436, 438, 446, 448), (438, 440, 442, 444, 446), (507, 509, 468, 462), (457, 475, 477, 461), (466, 472, 469, 463), (508, 510, 470, 464), (462, 468, 466, 460), (458, 464, 465, 459), (506, 508, 464, 458), (466, 479, 476, 460), (510, 511, 471, 470), (469, 472, 474, 473), (463, 469, 473, 467), (509, 511, 474, 468), (468, 474, 472, 466), (464, 470, 471, 465), (478, 484, 485, 479), (479, 485, 482, 476), (463, 478, 479, 466), (467, 480, 478, 463), (461, 477, 480, 467), (460, 476, 475, 457), (481, 484, 486, 483), (482, 485, 484, 481), (477, 483, 486, 480), (475, 481, 483, 477), (480, 486, 484, 478), (476, 482, 481, 475), (394, 539, 550, 406), (497, 581, 549, 405), (387, 522, 533, 390), (390, 533, 581, 497), (388, 530, 542, 398), (392, 535, 530, 388), (405, 549, 534, 391), (391, 534, 537, 393), (389, 532, 535, 392), (507, 583, 553, 459), (513, 512, 488, 493), (493, 488, 487, 494), (390, 493, 494, 387), (497, 513, 493, 390), (404, 492, 491, 405), (405, 491, 513, 497), (491, 490, 512, 513), (458, 552, 582, 506), (395, 540, 543, 399), (462, 556, 583, 507), (406, 550, 577, 495), (393, 537, 532, 389), (506, 582, 555, 461), (465, 471, 511, 509), (473, 474, 511, 510), (461, 467, 508, 506), (467, 473, 510, 508), (460, 554, 556, 462), (459, 465, 509, 507), (450, 452, 502, 505), (451, 449, 504, 503), (433, 501, 504, 449), (451, 503, 502, 452), (632, 430, 501, 634), (412, 421, 500, 499), (395, 412, 499, 495), (399, 543, 541, 396), (457, 551, 554, 460), (398, 542, 539, 394), (421, 401, 496, 500), (459, 553, 552, 458), (401, 424, 498, 496), (495, 577, 540, 395), (461, 555, 551, 457), (362, 351, 488, 512), (351, 361, 487, 488), (536, 531, 516, 523), (547, 545, 514, 524), (538, 533, 522, 526), (537, 534, 520, 528), (580, 579, 521, 527), (544, 547, 524, 515), (529, 536, 523, 517), (582, 618, 616, 555), (532, 537, 528, 515), (529, 538, 526, 518), (517, 527, 538, 529), (518, 525, 536, 529), (515, 524, 535, 532), (579, 581, 533, 521), (524, 514, 530, 535), (527, 521, 533, 538), (514, 539, 542, 530), (525, 519, 531, 536), (519, 541, 543, 531), (545, 550, 539, 514), (531, 543, 540, 516), (575, 577, 550, 545), (520, 534, 549, 546), (610, 626, 622, 606), (578, 576, 547, 544), (528, 520, 546, 548), (576, 575, 545, 547), (583, 619, 614, 553), (554, 615, 617, 556), (606, 622, 624, 608), (552, 613, 618, 582), (568, 562, 561, 564), (566, 559, 562, 568), (567, 560, 558, 563), (587, 584, 560, 567), (586, 585, 557, 565), (565, 557, 559, 566), (571, 565, 566, 572), (589, 586, 565, 571), (588, 587, 567, 573), (573, 567, 563, 569), (572, 566, 568, 574), (574, 568, 564, 570), (515, 574, 570, 544), (528, 572, 574, 515), (517, 573, 569, 527), (578, 588, 573, 517), (580, 589, 571, 548), (548, 571, 572, 528), (527, 569, 589, 580), (544, 570, 588, 578), (570, 564, 587, 588), (569, 563, 586, 589), (563, 558, 585, 586), (564, 561, 584, 587), (551, 612, 615, 554), (523, 516, 575, 576), (517, 523, 576, 578), (605, 621, 623, 607), (516, 540, 577, 575), (546, 549, 581, 579), (548, 546, 579, 580), (592, 593, 603, 595), (601, 592, 595, 594), (590, 601, 594, 591), (591, 599, 600, 590), (599, 597, 596, 600), (596, 597, 598, 602), (397, 603, 593, 398), (393, 600, 596, 391), (558, 608, 611, 585), (561, 609, 610, 584), (562, 607, 609, 561), (559, 605, 607, 562), (560, 606, 608, 558), (584, 610, 606, 560), (585, 611, 604, 557), (557, 604, 605, 559), (620, 617, 615, 621), (627, 619, 617, 620), (626, 618, 613, 622), (622, 613, 614, 624), (621, 615, 612, 623), (623, 612, 616, 625), (625, 616, 618, 626), (624, 614, 619, 627), (611, 627, 620, 604), (556, 617, 619, 583), (604, 620, 621, 605), (608, 624, 627, 611), (609, 625, 626, 610), (555, 616, 612, 551), (607, 623, 625, 609), (553, 614, 613, 552), (424, 632, 634, 498), (428, 628, 633, 426), (498, 634, 631, 427), (426, 633, 632, 424), (427, 631, 630, 423), (423, 630, 629, 425), (425, 629, 628, 428)])
_uv = me_cube_000.uv_layers.new(name='UVMap')
_uv.uv.foreach_set('vector', [0.891, 0.8631, 0.916, 0.8852, 0.8858, 0.9251, 0.8659, 0.9005, 0.8669, 0.8427, 0.847, 0.8775, 0.8253, 0.8531, 0.8249, 0.7939, 0.7891, 0.8029, 0.8249, 0.7939, 0.8253, 0.8531, 0.797, 0.8629, 0.7891, 0.8029, 0.797, 0.8629, 0.7611, 0.8756, 0.736, 0.7921, 0.6988, 0.8487, 0.736, 0.7921, 0.7611, 0.8756, 0.7189, 0.8893, 0.6988, 0.8487, 0.7189, 0.8893, 0.687, 0.8999, 0.6531, 0.8675, 0.6349, 0.9191, 0.6531, 0.8675, 0.687, 0.8999, 0.6817, 0.9357, 0.6107, 0.9457, 0.6748, 0.9627, 0.6682, 0.9913, 0.6107, 0.9797, 0.7259, 0.9617, 0.7837, 0.9464, 0.7937, 0.9775, 0.7262, 0.992, 0.7259, 0.9617, 0.7262, 0.992, 0.6682, 0.9913, 0.6748, 0.9627, 0.7256, 0.9326, 0.6817, 0.9357, 0.687, 0.8999, 0.7189, 0.8893, 0.7256, 0.9326, 0.7189, 0.8893, 0.7611, 0.8756, 0.7738, 0.917, 0.8288, 0.9264, 0.8446, 0.9535, 0.7937, 0.9775, 0.7837, 0.9464, 0.8138, 0.9011, 0.7738, 0.917, 0.7611, 0.8756, 0.797, 0.8629, 0.8138, 0.9011, 0.797, 0.8629, 0.8253, 0.8531, 0.847, 0.8775, 0.8288, 0.9264, 0.8659, 0.9005, 0.8858, 0.9251, 0.8446, 0.9535, 0.8138, 0.9011, 0.847, 0.8775, 0.8659, 0.9005, 0.8288, 0.9264, 0.8138, 0.9011, 0.8288, 0.9264, 0.7837, 0.9464, 0.7738, 0.917, 0.7256, 0.9326, 0.7259, 0.9617, 0.6748, 0.9627, 0.6817, 0.9357, 0.7256, 0.9326, 0.7738, 0.917, 0.7837, 0.9464, 0.7259, 0.9617, 0.6349, 0.9191, 0.6817, 0.9357, 0.6748, 0.9627, 0.6107, 0.9457, 0.8669, 0.8427, 0.891, 0.8631, 0.8659, 0.9005, 0.847, 0.8775, 0.9314, 0.7268, 0.9025, 0.7084, 0.9042, 0.6955, 0.9339, 0.7127, 0.9025, 0.7084, 0.8599, 0.6709, 0.858, 0.6512, 0.9042, 0.6955, 0.9695, 0.7491, 0.9314, 0.7268, 0.9339, 0.7127, 0.9808, 0.7098, 0.941, 0.8342, 0.9107, 0.8126, 0.9249, 0.7584, 0.9604, 0.7796, 0.8841, 0.7936, 0.8453, 0.7672, 0.8564, 0.7072, 0.8972, 0.7405, 0.9107, 0.8126, 0.8841, 0.7936, 0.8972, 0.7405, 0.9249, 0.7584, 0.891, 0.8631, 0.8669, 0.8427, 0.8841, 0.7936, 0.9107, 0.8126, 0.8669, 0.8427, 0.8249, 0.7939, 0.8453, 0.7672, 0.8841, 0.7936, 0.916, 0.8852, 0.891, 0.8631, 0.9107, 0.8126, 0.941, 0.8342, 0.9604, 0.7796, 0.9249, 0.7584, 0.9314, 0.7268, 0.9695, 0.7491, 0.8972, 0.7405, 0.8564, 0.7072, 0.8599, 0.6709, 0.9025, 0.7084, 0.9249, 0.7584, 0.8972, 0.7405, 0.9025, 0.7084, 0.9314, 0.7268, 0.6206, 0.7869, 0.6527, 0.8374, 0.6064, 0.858, 0.584, 0.8138, 0.6206, 0.7869, 0.584, 0.8138, 0.5651, 0.7793, 0.5799, 0.7458, 0.5703, 0.9211, 0.5231, 0.9328, 0.5136, 0.8816, 0.5599, 0.8702, 0.5703, 0.9211, 0.5599, 0.8702, 0.6064, 0.858, 0.6167, 0.9084, 0.5703, 0.9211, 0.5763, 0.9727, 0.5293, 0.9859, 0.5231, 0.9328, 0.472, 0.9358, 0.4635, 0.8915, 0.5136, 0.8816, 0.5231, 0.9328, 0.472, 0.9358, 0.5231, 0.9328, 0.5293, 0.9859, 0.4737, 0.9855, 0.472, 0.9358, 0.4737, 0.9855, 0.4328, 0.9777, 0.4285, 0.9373, 0.472, 0.9358, 0.4285, 0.9373, 0.4225, 0.8959, 0.4635, 0.8915, 0.4553, 0.8487, 0.5001, 0.8321, 0.5136, 0.8816, 0.4635, 0.8915, 0.4553, 0.8487, 0.4635, 0.8915, 0.4225, 0.8959, 0.4181, 0.8568, 0.4553, 0.8487, 0.4181, 0.8568, 0.413, 0.8211, 0.4394, 0.8043, 0.4553, 0.8487, 0.4394, 0.8043, 0.4843, 0.7831, 0.5001, 0.8321, 0.5436, 0.8238, 0.5599, 0.8702, 0.5136, 0.8816, 0.5001, 0.8321, 0.5436, 0.8238, 0.5001, 0.8321, 0.4843, 0.7831, 0.5295, 0.7772, 0.5436, 0.8238, 0.5295, 0.7772, 0.5651, 0.7793, 0.584, 0.8138, 0.5436, 0.8238, 0.584, 0.8138, 0.6064, 0.858, 0.5599, 0.8702, 0.3843, 0.9459, 0.3285, 0.9588, 0.3285, 0.889, 0.3811, 0.8946, 0.3843, 0.9459, 0.3811, 0.8946, 0.4225, 0.8959, 0.4285, 0.9373, 0.3843, 0.9459, 0.4285, 0.9373, 0.4328, 0.9777, 0.3936, 0.9996, 0.3843, 0.9459, 0.3936, 0.9996, 0.3285, 1.002, 0.3285, 0.9588, 0.3788, 0.8472, 0.3811, 0.8946, 0.3285, 0.889, 0.3285, 0.8276, 0.3788, 0.8472, 0.3285, 0.8276, 0.3285, 0.783, 0.3806, 0.8038, 0.3788, 0.8472, 0.3806, 0.8038, 0.413, 0.8211, 0.4181, 0.8568, 0.3788, 0.8472, 0.4181, 0.8568, 0.4225, 0.8959, 0.3811, 0.8946, 0.4036, 0.7587, 0.3926, 0.7004, 0.4561, 0.6808, 0.465, 0.728, 0.5273, 0.7222, 0.5653, 0.6555, 0.6133, 0.6858, 0.5799, 0.7458, 0.5273, 0.7222, 0.5799, 0.7458, 0.5651, 0.7793, 0.5295, 0.7772, 0.5273, 0.7222, 0.5295, 0.7772, 0.4843, 0.7831, 0.465, 0.728, 0.3285, 0.724, 0.3285, 0.7107, 0.3926, 0.7004, 0.4036, 0.7587, 0.4036, 0.7587, 0.465, 0.728, 0.4843, 0.7831, 0.4394, 0.8043, 0.4036, 0.7587, 0.4394, 0.8043, 0.413, 0.8211, 0.3806, 0.8038, 0.4036, 0.7587, 0.3806, 0.8038, 0.3285, 0.783, 0.3285, 0.724, 0.06349, 0.3624, 0.07107, 0.4183, 0.06743, 0.4192, 0.05993, 0.3628, 0.07736, 0.1591, 0.06416, 0.2293, 0.06023, 0.2287, 0.07387, 0.1614, 0.3285, 0.6763, 0.3883, 0.6686, 0.3926, 0.7004, 0.3285, 0.7107, 0.07107, 0.4183, 0.08254, 0.458, 0.07913, 0.4588, 0.06743, 0.4192, 0.06416, 0.2293, 0.06349, 0.3624, 0.05993, 0.3628, 0.06023, 0.2287, 0.129, 0.5331, 0.09465, 0.5635, 0.09191, 0.5612, 0.1249, 0.5315, 0.9036, 0.09165, 0.9094, 0.05377, 0.9855, 0.06, 0.9824, 0.0971, 0.7097, 0.2319, 0.6947, 0.1597, 0.739, 0.1585, 0.7363, 0.2307, 0.1799, 0.06384, 0.1847, 0.06679, 0.1835, 0.06948, 0.1787, 0.06495, 0.8955, 0.1731, 0.901, 0.1257, 0.9811, 0.1312, 0.9826, 0.1702, 0.9135, 0.3076, 0.9018, 0.2645, 0.982, 0.256, 0.9855, 0.2975, 0.9063, 0.2087, 0.8955, 0.1731, 0.9826, 0.1702, 0.9813, 0.2092, 0.9018, 0.2645, 0.9063, 0.2087, 0.9813, 0.2092, 0.982, 0.256, 0.1754, 0.05376, 0.1772, 0.06133, 0.1759, 0.06215, 0.174, 0.05305, 0.6942, 0.3114, 0.7097, 0.2319, 0.7363, 0.2307, 0.7394, 0.3138, 0.9023, 0.1096, 0.9036, 0.09165, 0.9824, 0.0971, 0.9777, 0.1153, 0.1146, 0.5132, 0.129, 0.5331, 0.1249, 0.5315, 0.1112, 0.5141, 0.7248, 0.0809, 0.7301, 0.05331, 0.7914, 0.06544, 0.7828, 0.09179, 0.7394, 0.3138, 0.7363, 0.2307, 0.7933, 0.2265, 0.7857, 0.2898, 0.7363, 0.2307, 0.739, 0.1585, 0.777, 0.1662, 0.7933, 0.2265, 0.751, 0.3693, 0.7394, 0.3138, 0.7857, 0.2898, 0.7986, 0.3428, 0.739, 0.1585, 0.7331, 0.107, 0.775, 0.1149, 0.777, 0.1662, 0.7301, 0.05331, 0.7399, 0.003257, 0.7942, 0.01711, 0.7914, 0.06544, 0.7828, 0.09179, 0.7914, 0.06544, 0.9036, 0.09165, 0.9023, 0.1096, 0.7857, 0.2898, 0.7933, 0.2265, 0.9063, 0.2087, 0.9018, 0.2645, 0.7933, 0.2265, 0.777, 0.1662, 0.8955, 0.1731, 0.9063, 0.2087, 0.7986, 0.3428, 0.7857, 0.2898, 0.9018, 0.2645, 0.9135, 0.3076, 0.777, 0.1662, 0.775, 0.1149, 0.901, 0.1257, 0.8955, 0.1731, 0.7914, 0.06544, 0.7942, 0.01711, 0.9094, 0.05377, 0.9036, 0.09165, 0.1848, 0.06679, 0.2026, 0.06798, 0.2128, 0.07473, 0.1835, 0.06952, 0.2065, 0.0411, 0.1825, 0.04537, 0.1811, 0.04245, 0.2126, 0.03509, 0.2026, 0.06798, 0.2065, 0.0411, 0.2126, 0.03509, 0.2128, 0.07473, 0.1824, 0.04534, 0.1754, 0.05376, 0.174, 0.05305, 0.1811, 0.04252, 0.1521, -0.003938, 0.154, 0.03531, 0.1366, 0.03927, 0.1245, 0.006863, 0.2763, 0.07239, 0.2751, 0.0379, 0.2963, 0.04097, 0.2981, 0.07036, 0.1588, 0.08206, 0.1611, 0.1128, 0.1354, 0.1069, 0.143, 0.0825, 0.1539, 0.05266, 0.1562, 0.06858, 0.1458, 0.06932, 0.142, 0.05448, 0.1578, 0.07431, 0.1587, 0.08173, 0.1431, 0.08218, 0.1448, 0.07508, 0.154, 0.03569, 0.1539, 0.05266, 0.142, 0.05448, 0.1368, 0.03958, 0.2981, 0.07036, 0.2963, 0.04097, 0.3249, 0.02762, 0.3295, 0.07582, 0.3295, 0.07582, 0.3249, 0.02762, 0.3502, 0.02423, 0.3557, 0.0723, 0.3557, 0.0723, 0.3502, 0.02423, 0.3641, 0.02236, 0.3676, 0.0707, 0.3676, 0.0707, 0.3641, 0.02236, 0.3872, 0.0203, 0.3915, 0.06849, 0.3915, 0.06849, 0.3872, 0.0203, 0.396, 0.01952, 0.4003, 0.06771, 0.04048, 0.1119, 0.0257, 0.0546, 0.05937, 0.05107, 0.07034, 0.1003, 0.07034, 0.1003, 0.05937, 0.05107, 0.1044, 0.04778, 0.1118, 0.08379, 0.1118, 0.08379, 0.1044, 0.04778, 0.1196, 0.05408, 0.1226, 0.07488, 0.1226, 0.07488, 0.1196, 0.05408, 0.1243, 0.0607, 0.1245, 0.06791, 0.1275, 0.0666, 0.1266, 0.06089, 0.1282, 0.06105, 0.1294, 0.06558, 0.1294, 0.06558, 0.1282, 0.06105, 0.1313, 0.05786, 0.1324, 0.06626, 0.1324, 0.06626, 0.1313, 0.05786, 0.142, 0.05448, 0.1458, 0.06932, 0.1354, 0.1069, 0.1095, 0.1255, 0.143, 0.0825, 0.1118, 0.08379, 0.1226, 0.07488, 0.143, 0.0825, 0.1095, 0.1255, 0.07641, 0.1367, 0.07034, 0.1003, 0.1118, 0.08379, 0.1095, 0.1255, 0.0632, 0.1443, 0.04137, 0.123, 0.04048, 0.1119, 0.07034, 0.1003, 0.07641, 0.1367, 0.1448, 0.07508, 0.1305, 0.07024, 0.1324, 0.06626, 0.1458, 0.06932, 0.1275, 0.0666, 0.1294, 0.06558, 0.1324, 0.06626, 0.1305, 0.07024, 0.142, 0.05448, 0.1313, 0.05786, 0.1368, 0.03958, 0.1313, 0.05786, 0.1274, 0.05765, 0.1199, 0.05419, 0.1368, 0.03958, 0.1274, 0.05765, 0.1313, 0.05786, 0.1282, 0.06105, 0.1266, 0.06089, 0.1366, 0.03927, 0.1196, 0.05408, 0.1044, 0.04778, 0.08102, 0.01075, 0.1245, 0.006863, 0.08102, 0.01075, 0.1044, 0.04778, 0.05937, 0.05107, 0.04694, 0.01498, 0.04694, 0.01498, 0.05937, 0.05107, 0.0257, 0.0546, 0.0215, 0.04375, 0.02846, 0.01383, 0.7229, 0.7296, 0.7109, 0.7444, 0.6541, 0.696, 0.6775, 0.6828, 0.9211, 0.5617, 0.9302, 0.5444, 0.9429, 0.5474, 0.9328, 0.5623, 0.6977, 0.543, 0.7173, 0.5723, 0.6806, 0.6034, 0.6702, 0.6013, 0.7123, 0.6344, 0.7083, 0.6547, 0.6836, 0.6239, 0.6845, 0.6171, 0.6868, 0.466, 0.7262, 0.4714, 0.6977, 0.543, 0.663, 0.5348, 0.7598, 0.6691, 0.7334, 0.7162, 0.6911, 0.6737, 0.7083, 0.6547, 0.7638, 0.6536, 0.7598, 0.6691, 0.7083, 0.6547, 0.7123, 0.6344, 0.9744, 0.5873, 0.9172, 0.5873, 0.9316, 0.5789, 0.9609, 0.579, 0.6845, 0.6171, 0.6836, 0.6239, 0.6734, 0.6321, 0.6656, 0.627, 0.6806, 0.6034, 0.6846, 0.6105, 0.6541, 0.6162, 0.6702, 0.6013, 0.7173, 0.5723, 0.7135, 0.6034, 0.6846, 0.6105, 0.6806, 0.6034, 0.6775, 0.6828, 0.6541, 0.696, 0.6541, 0.6162, 0.6656, 0.627, 0.663, 0.5348, 0.6977, 0.543, 0.6702, 0.6013, 0.6541, 0.6162, 0.7083, 0.6547, 0.6911, 0.6737, 0.6734, 0.6321, 0.6836, 0.6239, 0.8236, 0.5206, 0.8315, 0.4875, 0.8578, 0.5337, 0.8552, 0.5493, 0.8315, 0.4875, 0.8874, 0.4748, 0.8852, 0.5331, 0.8578, 0.5337, 0.9681, 0.5619, 0.9744, 0.5873, 0.9609, 0.579, 0.9607, 0.5624, 0.9737, 0.5395, 0.9681, 0.5619, 0.9607, 0.5624, 0.9631, 0.5468, 0.9302, 0.5444, 0.9737, 0.5395, 0.9631, 0.5468, 0.9429, 0.5474, 0.9172, 0.5873, 0.9211, 0.5617, 0.9328, 0.5623, 0.9316, 0.5789, 0.8792, 0.5613, 0.854, 0.5663, 0.845, 0.5567, 0.8552, 0.5493, 0.8852, 0.5331, 0.8792, 0.5613, 0.8552, 0.5493, 0.8578, 0.5337, 0.8217, 0.5958, 0.8067, 0.552, 0.845, 0.5567, 0.854, 0.5663, 0.8537, 0.6188, 0.8217, 0.5958, 0.854, 0.5663, 0.8792, 0.5613, 0.8067, 0.552, 0.8236, 0.5206, 0.8552, 0.5493, 0.845, 0.5567, 0.8698, 0.6507, 0.8537, 0.6188, 0.8792, 0.5613, 0.8874, 0.5878, 0.1269, 0.1592, 0.18, 0.1524, 0.1809, 0.1583, 0.127, 0.165, 0.167, 0.5597, 0.129, 0.5331, 0.1322, 0.5292, 0.1689, 0.554, 0.2508, 0.594, 0.2148, 0.5646, 0.2195, 0.5602, 0.2553, 0.5896, 0.2148, 0.5646, 0.167, 0.5597, 0.1689, 0.554, 0.2195, 0.5602, 0.06416, 0.2293, 0.07736, 0.1591, 0.08302, 0.1642, 0.06955, 0.2297, 0.06349, 0.3624, 0.06416, 0.2293, 0.06955, 0.2297, 0.06932, 0.3622, 0.129, 0.5331, 0.1146, 0.5132, 0.1187, 0.5108, 0.1322, 0.5292, 0.1146, 0.5132, 0.08254, 0.458, 0.08756, 0.4561, 0.1187, 0.5108, 0.07107, 0.4183, 0.06349, 0.3624, 0.06932, 0.3622, 0.0765, 0.4175, 0.4093, 0.2026, 0.4221, 0.2005, 0.4229, 0.2046, 0.4096, 0.2072, 0.4477, 0.6574, 0.4946, 0.6302, 0.5099, 0.6586, 0.4561, 0.6808, 0.4946, 0.6302, 0.5466, 0.6155, 0.5538, 0.6372, 0.5099, 0.6586, 0.4907, 0.5904, 0.545, 0.5829, 0.5466, 0.6155, 0.4946, 0.6302, 0.4526, 0.6332, 0.4907, 0.5904, 0.4946, 0.6302, 0.4477, 0.6574, 0.3285, 0.6178, 0.3842, 0.636, 0.3883, 0.6686, 0.3285, 0.6763, 0.3842, 0.636, 0.4526, 0.6332, 0.4477, 0.6574, 0.3883, 0.6686, 0.3883, 0.6686, 0.4477, 0.6574, 0.4561, 0.6808, 0.3926, 0.7004, 0.4531, 0.19, 0.464, 0.1825, 0.4671, 0.1861, 0.4552, 0.1937, 0.2406, 0.138, 0.2963, 0.1189, 0.2977, 0.1251, 0.2419, 0.1436, 0.3953, 0.2009, 0.4093, 0.2026, 0.4096, 0.2072, 0.393, 0.2054, 0.18, 0.1524, 0.212, 0.1462, 0.2133, 0.1526, 0.1809, 0.1583, 0.08254, 0.458, 0.07107, 0.4183, 0.0765, 0.4175, 0.08756, 0.4561, 0.464, 0.1825, 0.4762, 0.1723, 0.4781, 0.1766, 0.4671, 0.1861, 0.6911, 0.6737, 0.6775, 0.6828, 0.6656, 0.627, 0.6734, 0.6321, 0.6846, 0.6105, 0.6845, 0.6171, 0.6656, 0.627, 0.6541, 0.6162, 0.7684, 0.6345, 0.7638, 0.6536, 0.7123, 0.6344, 0.7135, 0.6034, 0.7135, 0.6034, 0.7123, 0.6344, 0.6845, 0.6171, 0.6846, 0.6105, 0.5138, 0.1506, 0.5286, 0.1262, 0.5335, 0.1265, 0.5166, 0.1535, 0.7334, 0.7162, 0.7229, 0.7296, 0.6775, 0.6828, 0.6911, 0.6737, 0.1199, 0.05419, 0.1274, 0.05765, 0.1266, 0.06089, 0.1243, 0.0607, 0.1245, 0.06791, 0.1275, 0.0666, 0.1305, 0.07024, 0.1228, 0.07467, 0.1431, 0.08218, 0.1228, 0.07467, 0.1305, 0.07024, 0.1448, 0.07508, 0.1245, 0.06791, 0.1243, 0.0607, 0.1266, 0.06089, 0.1275, 0.0666, 0.1562, 0.06858, 0.1578, 0.07431, 0.1448, 0.07508, 0.1458, 0.06932, 0.775, 0.1149, 0.7828, 0.09179, 0.9023, 0.1096, 0.901, 0.1257, 0.7331, 0.107, 0.7248, 0.0809, 0.7828, 0.09179, 0.775, 0.1149, 0.2963, 0.1189, 0.3503, 0.1086, 0.3542, 0.117, 0.2977, 0.1251, 0.4962, 0.167, 0.5138, 0.1506, 0.5166, 0.1535, 0.4967, 0.1709, 0.07736, 0.1591, 0.1269, 0.1592, 0.127, 0.165, 0.08302, 0.1642, 0.901, 0.1257, 0.9023, 0.1096, 0.9777, 0.1153, 0.9811, 0.1312, 0.4221, 0.2005, 0.4531, 0.19, 0.4552, 0.1937, 0.4229, 0.2046, 0.1772, 0.06133, 0.1799, 0.06384, 0.1787, 0.06495, 0.1759, 0.06215, 0.212, 0.1462, 0.2406, 0.138, 0.2419, 0.1436, 0.2133, 0.1526, 0.4762, 0.1723, 0.4962, 0.167, 0.4967, 0.1709, 0.4781, 0.1766, 0.465, 0.728, 0.4561, 0.6808, 0.5099, 0.6586, 0.5273, 0.7222, 0.5273, 0.7222, 0.5099, 0.6586, 0.5538, 0.6372, 0.5653, 0.6555, 0.3068, 0.3698, 0.2436, 0.3612, 0.2495, 0.224, 0.3136, 0.224, 0.1835, 0.3611, 0.1283, 0.3567, 0.1256, 0.2275, 0.1859, 0.2237, 0.284, 0.4728, 0.3241, 0.4924, 0.2553, 0.5896, 0.2195, 0.5602, 0.08756, 0.4561, 0.1499, 0.4774, 0.1552, 0.4926, 0.1187, 0.5108, 0.5537, 0.5407, 0.5749, 0.5324, 0.563, 0.5514, 0.5488, 0.5616, 0.1985, 0.4088, 0.137, 0.4339, 0.1283, 0.3567, 0.1835, 0.3611, 0.298, 0.4303, 0.2357, 0.4477, 0.2436, 0.3612, 0.3068, 0.3698, 0.4671, 0.1861, 0.4781, 0.1766, 0.4834, 0.1843, 0.4724, 0.1934, 0.0765, 0.4175, 0.137, 0.4339, 0.1499, 0.4774, 0.08756, 0.4561, 0.298, 0.4303, 0.3432, 0.4432, 0.3241, 0.4924, 0.284, 0.4728, 0.2357, 0.4477, 0.298, 0.4303, 0.284, 0.4728, 0.2153, 0.5027, 0.3432, 0.4432, 0.298, 0.4303, 0.3068, 0.3698, 0.3555, 0.3756, 0.137, 0.4339, 0.0765, 0.4175, 0.06932, 0.3622, 0.1283, 0.3567, 0.188, 0.5171, 0.2014, 0.5153, 0.2195, 0.5602, 0.1689, 0.554, 0.1283, 0.3567, 0.06932, 0.3622, 0.06955, 0.2297, 0.1256, 0.2275, 0.2153, 0.5027, 0.284, 0.4728, 0.2195, 0.5602, 0.2014, 0.5153, 0.1256, 0.2275, 0.06955, 0.2297, 0.08302, 0.1642, 0.127, 0.165, 0.3555, 0.3756, 0.3068, 0.3698, 0.3136, 0.224, 0.3608, 0.2233, 0.3608, 0.2233, 0.3136, 0.224, 0.2977, 0.1251, 0.3542, 0.117, 0.1859, 0.2237, 0.1256, 0.2275, 0.127, 0.165, 0.1809, 0.1583, 0.3136, 0.224, 0.2495, 0.224, 0.2419, 0.1436, 0.2977, 0.1251, 0.2197, 0.2237, 0.1859, 0.2237, 0.1809, 0.1583, 0.2133, 0.1526, 0.1552, 0.4926, 0.173, 0.512, 0.1322, 0.5292, 0.1187, 0.5108, 0.4802, 0.2096, 0.4675, 0.2198, 0.4606, 0.2112, 0.4749, 0.2027, 0.2228, 0.4268, 0.1985, 0.4088, 0.1835, 0.3611, 0.2156, 0.3603, 0.7114, 0.4454, 0.7554, 0.4187, 0.7554, 0.4398, 0.7278, 0.449, 0.2156, 0.3603, 0.1835, 0.3611, 0.1859, 0.2237, 0.2197, 0.2237, 0.4096, 0.2072, 0.4229, 0.2046, 0.4263, 0.2143, 0.4107, 0.217, 0.5166, 0.1535, 0.5335, 0.1265, 0.5458, 0.1279, 0.5232, 0.1603, 0.4675, 0.2198, 0.4339, 0.2346, 0.4318, 0.2243, 0.4606, 0.2112, 0.4552, 0.1937, 0.4671, 0.1861, 0.4724, 0.1934, 0.4579, 0.2019, 0.6184, 0.3682, 0.5665, 0.364, 0.5451, 0.2972, 0.5765, 0.2969, 0.6631, 0.3717, 0.6184, 0.3682, 0.5765, 0.2969, 0.6146, 0.2982, 0.5503, 0.4086, 0.5328, 0.4471, 0.4968, 0.3674, 0.5166, 0.3341, 0.5593, 0.3873, 0.5503, 0.4086, 0.5166, 0.3341, 0.5302, 0.3169, 0.5124, 0.4565, 0.4888, 0.4678, 0.4544, 0.3854, 0.4775, 0.3756, 0.7007, 0.3456, 0.6631, 0.3717, 0.6146, 0.2982, 0.6483, 0.2763, 0.7274, 0.3753, 0.6912, 0.4021, 0.6631, 0.3717, 0.7007, 0.3456, 0.5268, 0.4944, 0.5034, 0.5055, 0.4888, 0.4678, 0.5124, 0.4565, 0.5725, 0.4215, 0.5637, 0.4439, 0.5503, 0.4086, 0.5593, 0.3873, 0.5637, 0.4439, 0.547, 0.4849, 0.5328, 0.4471, 0.5503, 0.4086, 0.6912, 0.4021, 0.6411, 0.4011, 0.6184, 0.3682, 0.6631, 0.3717, 0.6411, 0.4011, 0.582, 0.3969, 0.5665, 0.364, 0.6184, 0.3682, 0.6664, 0.446, 0.6043, 0.4299, 0.582, 0.3969, 0.6411, 0.4011, 0.7114, 0.4454, 0.6664, 0.446, 0.6411, 0.4011, 0.6912, 0.4021, 0.5933, 0.4766, 0.5749, 0.5324, 0.547, 0.4849, 0.5637, 0.4439, 0.5934, 0.4547, 0.5933, 0.4766, 0.5637, 0.4439, 0.5725, 0.4215, 0.5537, 0.5407, 0.5302, 0.5502, 0.5034, 0.5055, 0.5268, 0.4944, 0.7554, 0.4187, 0.7114, 0.4454, 0.6912, 0.4021, 0.7274, 0.3753, 0.5749, 0.5324, 0.5537, 0.5407, 0.5268, 0.4944, 0.547, 0.4849, 0.6043, 0.4299, 0.5934, 0.4547, 0.5725, 0.4215, 0.582, 0.3969, 0.582, 0.3969, 0.5725, 0.4215, 0.5593, 0.3873, 0.5665, 0.364, 0.547, 0.4849, 0.5268, 0.4944, 0.5124, 0.4565, 0.5328, 0.4471, 0.5328, 0.4471, 0.5124, 0.4565, 0.4775, 0.3756, 0.4968, 0.3674, 0.5665, 0.364, 0.5593, 0.3873, 0.5302, 0.3169, 0.5451, 0.2972, 0.4967, 0.1709, 0.5166, 0.1535, 0.5232, 0.1603, 0.5014, 0.1779, 0.2436, 0.3612, 0.2156, 0.3603, 0.2197, 0.2237, 0.2495, 0.224, 0.2357, 0.4477, 0.2228, 0.4268, 0.2156, 0.3603, 0.2436, 0.3612, 0.5372, 0.1778, 0.5107, 0.1925, 0.5078, 0.1831, 0.5302, 0.1709, 0.2495, 0.224, 0.2197, 0.2237, 0.2133, 0.1526, 0.2419, 0.1436, 0.173, 0.512, 0.188, 0.5171, 0.1689, 0.554, 0.1322, 0.5292, 0.5302, 0.5502, 0.5537, 0.5407, 0.5488, 0.5616, 0.531, 0.5716, 0.06023, 0.2287, 0.01587, 0.2244, 0.02967, 0.1359, 0.07387, 0.1614, 0.05993, 0.3628, 0.01587, 0.3666, 0.01587, 0.2244, 0.06023, 0.2287, 0.06743, 0.4192, 0.02377, 0.4286, 0.01587, 0.3666, 0.05993, 0.3628, 0.02377, 0.4286, 0.06743, 0.4192, 0.07913, 0.4588, 0.03677, 0.4754, 0.03677, 0.4754, 0.07913, 0.4588, 0.1112, 0.5141, 0.07601, 0.5476, 0.1112, 0.5141, 0.1249, 0.5315, 0.09191, 0.5612, 0.07601, 0.5476, 0.03024, 0.1352, 0.07736, 0.1591, 0.07387, 0.1614, 0.02967, 0.1359, 0.08254, 0.458, 0.1146, 0.5132, 0.1112, 0.5141, 0.07913, 0.4588, 0.4968, 0.3674, 0.4775, 0.3756, 0.4173, 0.2393, 0.4339, 0.2346, 0.5451, 0.2972, 0.5302, 0.3169, 0.4802, 0.2096, 0.492, 0.2015, 0.5765, 0.2969, 0.5451, 0.2972, 0.492, 0.2015, 0.5107, 0.1925, 0.6146, 0.2982, 0.5765, 0.2969, 0.5107, 0.1925, 0.5372, 0.1778, 0.5166, 0.3341, 0.4968, 0.3674, 0.4339, 0.2346, 0.4675, 0.2198, 0.5302, 0.3169, 0.5166, 0.3341, 0.4675, 0.2198, 0.4802, 0.2096, 0.4775, 0.3756, 0.4544, 0.3854, 0.3984, 0.2454, 0.4173, 0.2393, 0.6483, 0.2763, 0.6146, 0.2982, 0.5372, 0.1778, 0.5625, 0.1524, 0.5586, 0.1427, 0.5302, 0.1709, 0.5232, 0.1603, 0.5458, 0.1279, 0.4152, 0.2292, 0.3896, 0.2369, 0.3871, 0.2169, 0.4107, 0.217, 0.4749, 0.2027, 0.4606, 0.2112, 0.4579, 0.2019, 0.4724, 0.1934, 0.4606, 0.2112, 0.4318, 0.2243, 0.4263, 0.2143, 0.4579, 0.2019, 0.5302, 0.1709, 0.5078, 0.1831, 0.5014, 0.1779, 0.5232, 0.1603, 0.5078, 0.1831, 0.4884, 0.1941, 0.4834, 0.1843, 0.5014, 0.1779, 0.4884, 0.1941, 0.4749, 0.2027, 0.4724, 0.1934, 0.4834, 0.1843, 0.4318, 0.2243, 0.4152, 0.2292, 0.4107, 0.217, 0.4263, 0.2143, 0.4173, 0.2393, 0.3984, 0.2454, 0.3896, 0.2369, 0.4152, 0.2292, 0.393, 0.2054, 0.4096, 0.2072, 0.4107, 0.217, 0.3871, 0.2169, 0.5625, 0.1524, 0.5372, 0.1778, 0.5302, 0.1709, 0.5586, 0.1427, 0.4339, 0.2346, 0.4173, 0.2393, 0.4152, 0.2292, 0.4318, 0.2243, 0.492, 0.2015, 0.4802, 0.2096, 0.4749, 0.2027, 0.4884, 0.1941, 0.4781, 0.1766, 0.4967, 0.1709, 0.5014, 0.1779, 0.4834, 0.1843, 0.5107, 0.1925, 0.492, 0.2015, 0.4884, 0.1941, 0.5078, 0.1831, 0.4229, 0.2046, 0.4552, 0.1937, 0.4579, 0.2019, 0.4263, 0.2143, 0.1759, 0.06215, 0.1787, 0.06495, 0.1578, 0.07431, 0.1562, 0.06858, 0.1811, 0.04252, 0.174, 0.05305, 0.1539, 0.05266, 0.154, 0.03569, 0.1787, 0.06495, 0.1835, 0.06948, 0.1587, 0.08173, 0.1578, 0.07431, 0.174, 0.05305, 0.1759, 0.06215, 0.1562, 0.06858, 0.1539, 0.05266, 0.1835, 0.06952, 0.2128, 0.07473, 0.1611, 0.1128, 0.1588, 0.08206, 0.2128, 0.07473, 0.2126, 0.03509, 0.2751, 0.0379, 0.2763, 0.07239, 0.2126, 0.03509, 0.1811, 0.04245, 0.154, 0.03531, 0.1521, -0.003938, 0.891, 0.8631, 0.8659, 0.9005, 0.8858, 0.9251, 0.916, 0.8852, 0.8669, 0.8427, 0.8249, 0.7939, 0.8253, 0.8531, 0.847, 0.8775, 0.7891, 0.8029, 0.797, 0.8629, 0.8253, 0.8531, 0.8249, 0.7939, 0.7891, 0.8029, 0.736, 0.7921, 0.7611, 0.8756, 0.797, 0.8629, 0.6988, 0.8487, 0.7189, 0.8893, 0.7611, 0.8756, 0.736, 0.7921, 0.6988, 0.8487, 0.6531, 0.8675, 0.687, 0.8999, 0.7189, 0.8893, 0.6349, 0.9191, 0.6817, 0.9357, 0.687, 0.8999, 0.6531, 0.8675, 0.6107, 0.9457, 0.6107, 0.9797, 0.6682, 0.9913, 0.6748, 0.9627, 0.7259, 0.9617, 0.7262, 0.992, 0.7937, 0.9775, 0.7837, 0.9464, 0.7259, 0.9617, 0.6748, 0.9627, 0.6682, 0.9913, 0.7262, 0.992, 0.7256, 0.9326, 0.7189, 0.8893, 0.687, 0.8999, 0.6817, 0.9357, 0.7256, 0.9326, 0.7738, 0.917, 0.7611, 0.8756, 0.7189, 0.8893, 0.8288, 0.9264, 0.7837, 0.9464, 0.7937, 0.9775, 0.8446, 0.9535, 0.8138, 0.9011, 0.797, 0.8629, 0.7611, 0.8756, 0.7738, 0.917, 0.8138, 0.9011, 0.847, 0.8775, 0.8253, 0.8531, 0.797, 0.8629, 0.8288, 0.9264, 0.8446, 0.9535, 0.8858, 0.9251, 0.8659, 0.9005, 0.8138, 0.9011, 0.8288, 0.9264, 0.8659, 0.9005, 0.847, 0.8775, 0.8138, 0.9011, 0.7738, 0.917, 0.7837, 0.9464, 0.8288, 0.9264, 0.7256, 0.9326, 0.6817, 0.9357, 0.6748, 0.9627, 0.7259, 0.9617, 0.7256, 0.9326, 0.7259, 0.9617, 0.7837, 0.9464, 0.7738, 0.917, 0.6349, 0.9191, 0.6107, 0.9457, 0.6748, 0.9627, 0.6817, 0.9357, 0.8669, 0.8427, 0.847, 0.8775, 0.8659, 0.9005, 0.891, 0.8631, 0.9314, 0.7268, 0.9339, 0.7127, 0.9042, 0.6955, 0.9025, 0.7084, 0.9025, 0.7084, 0.9042, 0.6955, 0.858, 0.6512, 0.8599, 0.6709, 0.9695, 0.7491, 0.9808, 0.7098, 0.9339, 0.7127, 0.9314, 0.7268, 0.941, 0.8342, 0.9604, 0.7796, 0.9249, 0.7584, 0.9107, 0.8126, 0.8841, 0.7936, 0.8972, 0.7405, 0.8564, 0.7072, 0.8453, 0.7672, 0.9107, 0.8126, 0.9249, 0.7584, 0.8972, 0.7405, 0.8841, 0.7936, 0.891, 0.8631, 0.9107, 0.8126, 0.8841, 0.7936, 0.8669, 0.8427, 0.8669, 0.8427, 0.8841, 0.7936, 0.8453, 0.7672, 0.8249, 0.7939, 0.916, 0.8852, 0.941, 0.8342, 0.9107, 0.8126, 0.891, 0.8631, 0.9604, 0.7796, 0.9695, 0.7491, 0.9314, 0.7268, 0.9249, 0.7584, 0.8972, 0.7405, 0.9025, 0.7084, 0.8599, 0.6709, 0.8564, 0.7072, 0.9249, 0.7584, 0.9314, 0.7268, 0.9025, 0.7084, 0.8972, 0.7405, 0.03639, 0.7869, 0.07293, 0.8138, 0.05052, 0.858, 0.004253, 0.8374, 0.03639, 0.7869, 0.07711, 0.7458, 0.09186, 0.7793, 0.07293, 0.8138, 0.08669, 0.9211, 0.09706, 0.8702, 0.1434, 0.8816, 0.1339, 0.9328, 0.08669, 0.9211, 0.0403, 0.9084, 0.05052, 0.858, 0.09706, 0.8702, 0.08669, 0.9211, 0.1339, 0.9328, 0.1276, 0.9859, 0.08065, 0.9727, 0.185, 0.9358, 0.1339, 0.9328, 0.1434, 0.8816, 0.1934, 0.8915, 0.185, 0.9358, 0.1833, 0.9855, 0.1276, 0.9859, 0.1339, 0.9328, 0.185, 0.9358, 0.2285, 0.9373, 0.2242, 0.9777, 0.1833, 0.9855, 0.185, 0.9358, 0.1934, 0.8915, 0.2344, 0.8959, 0.2285, 0.9373, 0.2017, 0.8487, 0.1934, 0.8915, 0.1434, 0.8816, 0.1568, 0.8321, 0.2017, 0.8487, 0.2389, 0.8568, 0.2344, 0.8959, 0.1934, 0.8915, 0.2017, 0.8487, 0.2176, 0.8043, 0.244, 0.8211, 0.2389, 0.8568, 0.2017, 0.8487, 0.1568, 0.8321, 0.1726, 0.7831, 0.2176, 0.8043, 0.1134, 0.8238, 0.1568, 0.8321, 0.1434, 0.8816, 0.09706, 0.8702, 0.1134, 0.8238, 0.1275, 0.7772, 0.1726, 0.7831, 0.1568, 0.8321, 0.1134, 0.8238, 0.07293, 0.8138, 0.09186, 0.7793, 0.1275, 0.7772, 0.1134, 0.8238, 0.09706, 0.8702, 0.05052, 0.858, 0.07293, 0.8138, 0.2727, 0.9459, 0.2759, 0.8946, 0.3285, 0.889, 0.3285, 0.9588, 0.2727, 0.9459, 0.2285, 0.9373, 0.2344, 0.8959, 0.2759, 0.8946, 0.2727, 0.9459, 0.2633, 0.9996, 0.2242, 0.9777, 0.2285, 0.9373, 0.2727, 0.9459, 0.3285, 0.9588, 0.3285, 1.002, 0.2633, 0.9996, 0.2782, 0.8472, 0.3285, 0.8276, 0.3285, 0.889, 0.2759, 0.8946, 0.2782, 0.8472, 0.2763, 0.8038, 0.3285, 0.783, 0.3285, 0.8276, 0.2782, 0.8472, 0.2389, 0.8568, 0.244, 0.8211, 0.2763, 0.8038, 0.2782, 0.8472, 0.2759, 0.8946, 0.2344, 0.8959, 0.2389, 0.8568, 0.2534, 0.7587, 0.1919, 0.728, 0.2009, 0.6808, 0.2644, 0.7004, 0.1297, 0.7222, 0.07711, 0.7458, 0.04369, 0.6858, 0.09164, 0.6555, 0.1297, 0.7222, 0.1275, 0.7772, 0.09186, 0.7793, 0.07711, 0.7458, 0.1297, 0.7222, 0.1919, 0.728, 0.1726, 0.7831, 0.1275, 0.7772, 0.3285, 0.724, 0.2534, 0.7587, 0.2644, 0.7004, 0.3285, 0.7107, 0.2534, 0.7587, 0.2176, 0.8043, 0.1726, 0.7831, 0.1919, 0.728, 0.2534, 0.7587, 0.2763, 0.8038, 0.244, 0.8211, 0.2176, 0.8043, 0.2534, 0.7587, 0.3285, 0.724, 0.3285, 0.783, 0.2763, 0.8038, 0.06349, 0.3624, 0.05993, 0.3628, 0.06743, 0.4192, 0.07107, 0.4183, 0.07736, 0.1591, 0.07387, 0.1614, 0.06023, 0.2287, 0.06416, 0.2293, 0.3285, 0.6763, 0.3285, 0.7107, 0.2644, 0.7004, 0.2687, 0.6686, 0.07107, 0.4183, 0.06743, 0.4192, 0.07913, 0.4588, 0.08254, 0.458, 0.06416, 0.2293, 0.06023, 0.2287, 0.05993, 0.3628, 0.06349, 0.3624, 0.129, 0.5331, 0.1249, 0.5315, 0.09191, 0.5612, 0.09465, 0.5635, 0.9036, 0.09165, 0.9824, 0.0971, 0.9855, 0.06, 0.9094, 0.05377, 0.7097, 0.2319, 0.7363, 0.2307, 0.739, 0.1585, 0.6947, 0.1597, 0.1799, 0.06384, 0.1787, 0.06495, 0.1835, 0.06948, 0.1847, 0.06679, 0.8955, 0.1731, 0.9826, 0.1702, 0.9811, 0.1312, 0.901, 0.1257, 0.9135, 0.3076, 0.9855, 0.2975, 0.982, 0.256, 0.9018, 0.2645, 0.9063, 0.2087, 0.9813, 0.2092, 0.9826, 0.1702, 0.8955, 0.1731, 0.9018, 0.2645, 0.982, 0.256, 0.9813, 0.2092, 0.9063, 0.2087, 0.1754, 0.05376, 0.174, 0.05305, 0.1759, 0.06215, 0.1772, 0.06133, 0.6942, 0.3114, 0.7394, 0.3138, 0.7363, 0.2307, 0.7097, 0.2319, 0.9023, 0.1096, 0.9777, 0.1153, 0.9824, 0.0971, 0.9036, 0.09165, 0.1146, 0.5132, 0.1112, 0.5141, 0.1249, 0.5315, 0.129, 0.5331, 0.7248, 0.0809, 0.7828, 0.09179, 0.7914, 0.06544, 0.7301, 0.05331, 0.7394, 0.3138, 0.7857, 0.2898, 0.7933, 0.2265, 0.7363, 0.2307, 0.7363, 0.2307, 0.7933, 0.2265, 0.777, 0.1662, 0.739, 0.1585, 0.751, 0.3693, 0.7986, 0.3428, 0.7857, 0.2898, 0.7394, 0.3138, 0.739, 0.1585, 0.777, 0.1662, 0.775, 0.1149, 0.7331, 0.107, 0.7301, 0.05331, 0.7914, 0.06544, 0.7942, 0.01711, 0.7399, 0.003257, 0.7828, 0.09179, 0.9023, 0.1096, 0.9036, 0.09165, 0.7914, 0.06544, 0.7857, 0.2898, 0.9018, 0.2645, 0.9063, 0.2087, 0.7933, 0.2265, 0.7933, 0.2265, 0.9063, 0.2087, 0.8955, 0.1731, 0.777, 0.1662, 0.7986, 0.3428, 0.9135, 0.3076, 0.9018, 0.2645, 0.7857, 0.2898, 0.777, 0.1662, 0.8955, 0.1731, 0.901, 0.1257, 0.775, 0.1149, 0.7914, 0.06544, 0.9036, 0.09165, 0.9094, 0.05377, 0.7942, 0.01711, 0.1848, 0.06679, 0.1835, 0.06952, 0.2128, 0.07473, 0.2026, 0.06798, 0.2065, 0.0411, 0.2126, 0.03509, 0.1811, 0.04245, 0.1825, 0.04537, 0.2026, 0.06798, 0.2128, 0.07473, 0.2126, 0.03509, 0.2065, 0.0411, 0.1824, 0.04534, 0.1811, 0.04252, 0.174, 0.05305, 0.1754, 0.05376, 0.1521, -0.003938, 0.1245, 0.006863, 0.1366, 0.03927, 0.154, 0.03531, 0.2763, 0.07239, 0.2981, 0.07036, 0.2963, 0.04097, 0.2751, 0.0379, 0.1588, 0.08206, 0.143, 0.0825, 0.1354, 0.1069, 0.1611, 0.1128, 0.1539, 0.05266, 0.142, 0.05448, 0.1458, 0.06932, 0.1562, 0.06858, 0.1578, 0.07431, 0.1448, 0.07508, 0.1431, 0.08218, 0.1587, 0.08173, 0.154, 0.03569, 0.1368, 0.03958, 0.142, 0.05448, 0.1539, 0.05266, 0.2981, 0.07036, 0.3295, 0.07582, 0.3249, 0.02762, 0.2963, 0.04097, 0.3295, 0.07582, 0.3557, 0.0723, 0.3502, 0.02423, 0.3249, 0.02762, 0.3557, 0.0723, 0.3676, 0.0707, 0.3641, 0.02236, 0.3502, 0.02423, 0.3676, 0.0707, 0.3915, 0.06849, 0.3872, 0.0203, 0.3641, 0.02236, 0.3915, 0.06849, 0.4003, 0.06771, 0.396, 0.01952, 0.3872, 0.0203, 0.04048, 0.1119, 0.07034, 0.1003, 0.05937, 0.05107, 0.0257, 0.0546, 0.07034, 0.1003, 0.1118, 0.08379, 0.1044, 0.04778, 0.05937, 0.05107, 0.1118, 0.08379, 0.1226, 0.07488, 0.1196, 0.05408, 0.1044, 0.04778, 0.1226, 0.07488, 0.1245, 0.06791, 0.1243, 0.0607, 0.1196, 0.05408, 0.1275, 0.0666, 0.1294, 0.06558, 0.1282, 0.06105, 0.1266, 0.06089, 0.1294, 0.06558, 0.1324, 0.06626, 0.1313, 0.05786, 0.1282, 0.06105, 0.1324, 0.06626, 0.1458, 0.06932, 0.142, 0.05448, 0.1313, 0.05786, 0.1354, 0.1069, 0.143, 0.0825, 0.1095, 0.1255, 0.1118, 0.08379, 0.1095, 0.1255, 0.143, 0.0825, 0.1226, 0.07488, 0.07641, 0.1367, 0.1095, 0.1255, 0.1118, 0.08379, 0.07034, 0.1003, 0.0632, 0.1443, 0.07641, 0.1367, 0.07034, 0.1003, 0.04048, 0.1119, 0.04137, 0.123, 0.1448, 0.07508, 0.1458, 0.06932, 0.1324, 0.06626, 0.1305, 0.07024, 0.1275, 0.0666, 0.1305, 0.07024, 0.1324, 0.06626, 0.1294, 0.06558, 0.142, 0.05448, 0.1368, 0.03958, 0.1313, 0.05786, 0.1313, 0.05786, 0.1368, 0.03958, 0.1199, 0.05419, 0.1274, 0.05765, 0.1274, 0.05765, 0.1266, 0.06089, 0.1282, 0.06105, 0.1313, 0.05786, 0.1366, 0.03927, 0.1245, 0.006863, 0.08102, 0.01075, 0.1044, 0.04778, 0.1196, 0.05408, 0.08102, 0.01075, 0.04694, 0.01498, 0.05937, 0.05107, 0.1044, 0.04778, 0.04694, 0.01498, 0.02846, 0.01383, 0.0215, 0.04375, 0.0257, 0.0546, 0.05937, 0.05107, 0.7229, 0.7296, 0.6775, 0.6828, 0.6541, 0.696, 0.7109, 0.7444, 0.9211, 0.5617, 0.9328, 0.5623, 0.9429, 0.5474, 0.9302, 0.5444, 0.6977, 0.543, 0.6702, 0.6013, 0.6806, 0.6034, 0.7173, 0.5723, 0.7123, 0.6344, 0.6845, 0.6171, 0.6836, 0.6239, 0.7083, 0.6547, 0.6868, 0.466, 0.663, 0.5348, 0.6977, 0.543, 0.7262, 0.4714, 0.7598, 0.6691, 0.7083, 0.6547, 0.6911, 0.6737, 0.7334, 0.7162, 0.7638, 0.6536, 0.7123, 0.6344, 0.7083, 0.6547, 0.7598, 0.6691, 0.9744, 0.5873, 0.9609, 0.579, 0.9316, 0.5789, 0.9172, 0.5873, 0.6845, 0.6171, 0.6656, 0.627, 0.6734, 0.6321, 0.6836, 0.6239, 0.6806, 0.6034, 0.6702, 0.6013, 0.6541, 0.6162, 0.6846, 0.6105, 0.7173, 0.5723, 0.6806, 0.6034, 0.6846, 0.6105, 0.7135, 0.6034, 0.6775, 0.6828, 0.6656, 0.627, 0.6541, 0.6162, 0.6541, 0.696, 0.663, 0.5348, 0.6541, 0.6162, 0.6702, 0.6013, 0.6977, 0.543, 0.7083, 0.6547, 0.6836, 0.6239, 0.6734, 0.6321, 0.6911, 0.6737, 0.8236, 0.5206, 0.8552, 0.5493, 0.8578, 0.5337, 0.8315, 0.4875, 0.8315, 0.4875, 0.8578, 0.5337, 0.8852, 0.5331, 0.8874, 0.4748, 0.9681, 0.5619, 0.9607, 0.5624, 0.9609, 0.579, 0.9744, 0.5873, 0.9737, 0.5395, 0.9631, 0.5468, 0.9607, 0.5624, 0.9681, 0.5619, 0.9302, 0.5444, 0.9429, 0.5474, 0.9631, 0.5468, 0.9737, 0.5395, 0.9172, 0.5873, 0.9316, 0.5789, 0.9328, 0.5623, 0.9211, 0.5617, 0.8792, 0.5613, 0.8552, 0.5493, 0.845, 0.5567, 0.854, 0.5663, 0.8852, 0.5331, 0.8578, 0.5337, 0.8552, 0.5493, 0.8792, 0.5613, 0.8217, 0.5958, 0.854, 0.5663, 0.845, 0.5567, 0.8067, 0.552, 0.8537, 0.6188, 0.8792, 0.5613, 0.854, 0.5663, 0.8217, 0.5958, 0.8067, 0.552, 0.845, 0.5567, 0.8552, 0.5493, 0.8236, 0.5206, 0.8698, 0.6507, 0.8874, 0.5878, 0.8792, 0.5613, 0.8537, 0.6188, 0.1269, 0.1592, 0.127, 0.165, 0.1809, 0.1583, 0.18, 0.1524, 0.167, 0.5597, 0.1689, 0.554, 0.1322, 0.5292, 0.129, 0.5331, 0.2508, 0.594, 0.2553, 0.5896, 0.2195, 0.5602, 0.2148, 0.5646, 0.2148, 0.5646, 0.2195, 0.5602, 0.1689, 0.554, 0.167, 0.5597, 0.06416, 0.2293, 0.06955, 0.2297, 0.08302, 0.1642, 0.07736, 0.1591, 0.06349, 0.3624, 0.06932, 0.3622, 0.06955, 0.2297, 0.06416, 0.2293, 0.129, 0.5331, 0.1322, 0.5292, 0.1187, 0.5108, 0.1146, 0.5132, 0.1146, 0.5132, 0.1187, 0.5108, 0.08756, 0.4561, 0.08254, 0.458, 0.07107, 0.4183, 0.0765, 0.4175, 0.06932, 0.3622, 0.06349, 0.3624, 0.4093, 0.2026, 0.4096, 0.2072, 0.4229, 0.2046, 0.4221, 0.2005, 0.2093, 0.6574, 0.2009, 0.6808, 0.1471, 0.6586, 0.1623, 0.6302, 0.1623, 0.6302, 0.1471, 0.6586, 0.1031, 0.6372, 0.1104, 0.6155, 0.1663, 0.5904, 0.1623, 0.6302, 0.1104, 0.6155, 0.112, 0.5829, 0.2044, 0.6332, 0.2093, 0.6574, 0.1623, 0.6302, 0.1663, 0.5904, 0.3285, 0.6178, 0.3285, 0.6763, 0.2687, 0.6686, 0.2727, 0.636, 0.2727, 0.636, 0.2687, 0.6686, 0.2093, 0.6574, 0.2044, 0.6332, 0.2687, 0.6686, 0.2644, 0.7004, 0.2009, 0.6808, 0.2093, 0.6574, 0.4531, 0.19, 0.4552, 0.1937, 0.4671, 0.1861, 0.464, 0.1825, 0.2406, 0.138, 0.2419, 0.1436, 0.2977, 0.1251, 0.2963, 0.1189, 0.3953, 0.2009, 0.393, 0.2054, 0.4096, 0.2072, 0.4093, 0.2026, 0.18, 0.1524, 0.1809, 0.1583, 0.2133, 0.1526, 0.212, 0.1462, 0.08254, 0.458, 0.08756, 0.4561, 0.0765, 0.4175, 0.07107, 0.4183, 0.464, 0.1825, 0.4671, 0.1861, 0.4781, 0.1766, 0.4762, 0.1723, 0.6911, 0.6737, 0.6734, 0.6321, 0.6656, 0.627, 0.6775, 0.6828, 0.6846, 0.6105, 0.6541, 0.6162, 0.6656, 0.627, 0.6845, 0.6171, 0.7684, 0.6345, 0.7135, 0.6034, 0.7123, 0.6344, 0.7638, 0.6536, 0.7135, 0.6034, 0.6846, 0.6105, 0.6845, 0.6171, 0.7123, 0.6344, 0.5138, 0.1506, 0.5166, 0.1535, 0.5335, 0.1265, 0.5286, 0.1262, 0.7334, 0.7162, 0.6911, 0.6737, 0.6775, 0.6828, 0.7229, 0.7296, 0.1199, 0.05419, 0.1243, 0.0607, 0.1266, 0.06089, 0.1274, 0.05765, 0.1245, 0.06791, 0.1228, 0.07467, 0.1305, 0.07024, 0.1275, 0.0666, 0.1431, 0.08218, 0.1448, 0.07508, 0.1305, 0.07024, 0.1228, 0.07467, 0.1245, 0.06791, 0.1275, 0.0666, 0.1266, 0.06089, 0.1243, 0.0607, 0.1562, 0.06858, 0.1458, 0.06932, 0.1448, 0.07508, 0.1578, 0.07431, 0.775, 0.1149, 0.901, 0.1257, 0.9023, 0.1096, 0.7828, 0.09179, 0.7331, 0.107, 0.775, 0.1149, 0.7828, 0.09179, 0.7248, 0.0809, 0.2963, 0.1189, 0.2977, 0.1251, 0.3542, 0.117, 0.3503, 0.1086, 0.4962, 0.167, 0.4967, 0.1709, 0.5166, 0.1535, 0.5138, 0.1506, 0.07736, 0.1591, 0.08302, 0.1642, 0.127, 0.165, 0.1269, 0.1592, 0.901, 0.1257, 0.9811, 0.1312, 0.9777, 0.1153, 0.9023, 0.1096, 0.4221, 0.2005, 0.4229, 0.2046, 0.4552, 0.1937, 0.4531, 0.19, 0.1772, 0.06133, 0.1759, 0.06215, 0.1787, 0.06495, 0.1799, 0.06384, 0.212, 0.1462, 0.2133, 0.1526, 0.2419, 0.1436, 0.2406, 0.138, 0.4762, 0.1723, 0.4781, 0.1766, 0.4967, 0.1709, 0.4962, 0.167, 0.1919, 0.728, 0.1297, 0.7222, 0.1471, 0.6586, 0.2009, 0.6808, 0.1297, 0.7222, 0.09164, 0.6555, 0.1031, 0.6372, 0.1471, 0.6586, 0.3068, 0.3698, 0.3136, 0.224, 0.2495, 0.224, 0.2436, 0.3612, 0.1835, 0.3611, 0.1859, 0.2237, 0.1256, 0.2275, 0.1283, 0.3567, 0.284, 0.4728, 0.2195, 0.5602, 0.2553, 0.5896, 0.3241, 0.4924, 0.08756, 0.4561, 0.1187, 0.5108, 0.1552, 0.4926, 0.1499, 0.4774, 0.5537, 0.5407, 0.5488, 0.5616, 0.563, 0.5514, 0.5749, 0.5324, 0.1985, 0.4088, 0.1835, 0.3611, 0.1283, 0.3567, 0.137, 0.4339, 0.298, 0.4303, 0.3068, 0.3698, 0.2436, 0.3612, 0.2357, 0.4477, 0.4671, 0.1861, 0.4724, 0.1934, 0.4834, 0.1843, 0.4781, 0.1766, 0.0765, 0.4175, 0.08756, 0.4561, 0.1499, 0.4774, 0.137, 0.4339, 0.298, 0.4303, 0.284, 0.4728, 0.3241, 0.4924, 0.3432, 0.4432, 0.2357, 0.4477, 0.2153, 0.5027, 0.284, 0.4728, 0.298, 0.4303, 0.3432, 0.4432, 0.3555, 0.3756, 0.3068, 0.3698, 0.298, 0.4303, 0.137, 0.4339, 0.1283, 0.3567, 0.06932, 0.3622, 0.0765, 0.4175, 0.188, 0.5171, 0.1689, 0.554, 0.2195, 0.5602, 0.2014, 0.5153, 0.1283, 0.3567, 0.1256, 0.2275, 0.06955, 0.2297, 0.06932, 0.3622, 0.2153, 0.5027, 0.2014, 0.5153, 0.2195, 0.5602, 0.284, 0.4728, 0.1256, 0.2275, 0.127, 0.165, 0.08302, 0.1642, 0.06955, 0.2297, 0.3555, 0.3756, 0.3608, 0.2233, 0.3136, 0.224, 0.3068, 0.3698, 0.3608, 0.2233, 0.3542, 0.117, 0.2977, 0.1251, 0.3136, 0.224, 0.1859, 0.2237, 0.1809, 0.1583, 0.127, 0.165, 0.1256, 0.2275, 0.3136, 0.224, 0.2977, 0.1251, 0.2419, 0.1436, 0.2495, 0.224, 0.2197, 0.2237, 0.2133, 0.1526, 0.1809, 0.1583, 0.1859, 0.2237, 0.1552, 0.4926, 0.1187, 0.5108, 0.1322, 0.5292, 0.173, 0.512, 0.4802, 0.2096, 0.4749, 0.2027, 0.4606, 0.2112, 0.4675, 0.2198, 0.2228, 0.4268, 0.2156, 0.3603, 0.1835, 0.3611, 0.1985, 0.4088, 0.7114, 0.4454, 0.7278, 0.449, 0.7554, 0.4398, 0.7554, 0.4187, 0.2156, 0.3603, 0.2197, 0.2237, 0.1859, 0.2237, 0.1835, 0.3611, 0.4096, 0.2072, 0.4107, 0.217, 0.4263, 0.2143, 0.4229, 0.2046, 0.5166, 0.1535, 0.5232, 0.1603, 0.5458, 0.1279, 0.5335, 0.1265, 0.4675, 0.2198, 0.4606, 0.2112, 0.4318, 0.2243, 0.4339, 0.2346, 0.4552, 0.1937, 0.4579, 0.2019, 0.4724, 0.1934, 0.4671, 0.1861, 0.6184, 0.3682, 0.5765, 0.2969, 0.5451, 0.2972, 0.5665, 0.364, 0.6631, 0.3717, 0.6146, 0.2982, 0.5765, 0.2969, 0.6184, 0.3682, 0.5503, 0.4086, 0.5166, 0.3341, 0.4968, 0.3674, 0.5328, 0.4471, 0.5593, 0.3873, 0.5302, 0.3169, 0.5166, 0.3341, 0.5503, 0.4086, 0.5124, 0.4565, 0.4775, 0.3756, 0.4544, 0.3854, 0.4888, 0.4678, 0.7007, 0.3456, 0.6483, 0.2763, 0.6146, 0.2982, 0.6631, 0.3717, 0.7274, 0.3753, 0.7007, 0.3456, 0.6631, 0.3717, 0.6912, 0.4021, 0.5268, 0.4944, 0.5124, 0.4565, 0.4888, 0.4678, 0.5034, 0.5055, 0.5725, 0.4215, 0.5593, 0.3873, 0.5503, 0.4086, 0.5637, 0.4439, 0.5637, 0.4439, 0.5503, 0.4086, 0.5328, 0.4471, 0.547, 0.4849, 0.6912, 0.4021, 0.6631, 0.3717, 0.6184, 0.3682, 0.6411, 0.4011, 0.6411, 0.4011, 0.6184, 0.3682, 0.5665, 0.364, 0.582, 0.3969, 0.6664, 0.446, 0.6411, 0.4011, 0.582, 0.3969, 0.6043, 0.4299, 0.7114, 0.4454, 0.6912, 0.4021, 0.6411, 0.4011, 0.6664, 0.446, 0.5933, 0.4766, 0.5637, 0.4439, 0.547, 0.4849, 0.5749, 0.5324, 0.5934, 0.4547, 0.5725, 0.4215, 0.5637, 0.4439, 0.5933, 0.4766, 0.5537, 0.5407, 0.5268, 0.4944, 0.5034, 0.5055, 0.5302, 0.5502, 0.7554, 0.4187, 0.7274, 0.3753, 0.6912, 0.4021, 0.7114, 0.4454, 0.5749, 0.5324, 0.547, 0.4849, 0.5268, 0.4944, 0.5537, 0.5407, 0.6043, 0.4299, 0.582, 0.3969, 0.5725, 0.4215, 0.5934, 0.4547, 0.582, 0.3969, 0.5665, 0.364, 0.5593, 0.3873, 0.5725, 0.4215, 0.547, 0.4849, 0.5328, 0.4471, 0.5124, 0.4565, 0.5268, 0.4944, 0.5328, 0.4471, 0.4968, 0.3674, 0.4775, 0.3756, 0.5124, 0.4565, 0.5665, 0.364, 0.5451, 0.2972, 0.5302, 0.3169, 0.5593, 0.3873, 0.4967, 0.1709, 0.5014, 0.1779, 0.5232, 0.1603, 0.5166, 0.1535, 0.2436, 0.3612, 0.2495, 0.224, 0.2197, 0.2237, 0.2156, 0.3603, 0.2357, 0.4477, 0.2436, 0.3612, 0.2156, 0.3603, 0.2228, 0.4268, 0.5372, 0.1778, 0.5302, 0.1709, 0.5078, 0.1831, 0.5107, 0.1925, 0.2495, 0.224, 0.2419, 0.1436, 0.2133, 0.1526, 0.2197, 0.2237, 0.173, 0.512, 0.1322, 0.5292, 0.1689, 0.554, 0.188, 0.5171, 0.5302, 0.5502, 0.531, 0.5716, 0.5488, 0.5616, 0.5537, 0.5407, 0.06023, 0.2287, 0.07387, 0.1614, 0.02967, 0.1359, 0.01587, 0.2244, 0.05993, 0.3628, 0.06023, 0.2287, 0.01587, 0.2244, 0.01587, 0.3666, 0.06743, 0.4192, 0.05993, 0.3628, 0.01587, 0.3666, 0.02377, 0.4286, 0.02377, 0.4286, 0.03677, 0.4754, 0.07913, 0.4588, 0.06743, 0.4192, 0.03677, 0.4754, 0.07601, 0.5476, 0.1112, 0.5141, 0.07913, 0.4588, 0.1112, 0.5141, 0.07601, 0.5476, 0.09191, 0.5612, 0.1249, 0.5315, 0.03024, 0.1352, 0.02967, 0.1359, 0.07387, 0.1614, 0.07736, 0.1591, 0.08254, 0.458, 0.07913, 0.4588, 0.1112, 0.5141, 0.1146, 0.5132, 0.4968, 0.3674, 0.4339, 0.2346, 0.4173, 0.2393, 0.4775, 0.3756, 0.5451, 0.2972, 0.492, 0.2015, 0.4802, 0.2096, 0.5302, 0.3169, 0.5765, 0.2969, 0.5107, 0.1925, 0.492, 0.2015, 0.5451, 0.2972, 0.6146, 0.2982, 0.5372, 0.1778, 0.5107, 0.1925, 0.5765, 0.2969, 0.5166, 0.3341, 0.4675, 0.2198, 0.4339, 0.2346, 0.4968, 0.3674, 0.5302, 0.3169, 0.4802, 0.2096, 0.4675, 0.2198, 0.5166, 0.3341, 0.4775, 0.3756, 0.4173, 0.2393, 0.3984, 0.2454, 0.4544, 0.3854, 0.6483, 0.2763, 0.5625, 0.1524, 0.5372, 0.1778, 0.6146, 0.2982, 0.5586, 0.1427, 0.5458, 0.1279, 0.5232, 0.1603, 0.5302, 0.1709, 0.4152, 0.2292, 0.4107, 0.217, 0.3871, 0.2169, 0.3896, 0.2369, 0.4749, 0.2027, 0.4724, 0.1934, 0.4579, 0.2019, 0.4606, 0.2112, 0.4606, 0.2112, 0.4579, 0.2019, 0.4263, 0.2143, 0.4318, 0.2243, 0.5302, 0.1709, 0.5232, 0.1603, 0.5014, 0.1779, 0.5078, 0.1831, 0.5078, 0.1831, 0.5014, 0.1779, 0.4834, 0.1843, 0.4884, 0.1941, 0.4884, 0.1941, 0.4834, 0.1843, 0.4724, 0.1934, 0.4749, 0.2027, 0.4318, 0.2243, 0.4263, 0.2143, 0.4107, 0.217, 0.4152, 0.2292, 0.4173, 0.2393, 0.4152, 0.2292, 0.3896, 0.2369, 0.3984, 0.2454, 0.393, 0.2054, 0.3871, 0.2169, 0.4107, 0.217, 0.4096, 0.2072, 0.5625, 0.1524, 0.5586, 0.1427, 0.5302, 0.1709, 0.5372, 0.1778, 0.4339, 0.2346, 0.4318, 0.2243, 0.4152, 0.2292, 0.4173, 0.2393, 0.492, 0.2015, 0.4884, 0.1941, 0.4749, 0.2027, 0.4802, 0.2096, 0.4781, 0.1766, 0.4834, 0.1843, 0.5014, 0.1779, 0.4967, 0.1709, 0.5107, 0.1925, 0.5078, 0.1831, 0.4884, 0.1941, 0.492, 0.2015, 0.4229, 0.2046, 0.4263, 0.2143, 0.4579, 0.2019, 0.4552, 0.1937, 0.1759, 0.06215, 0.1562, 0.06858, 0.1578, 0.07431, 0.1787, 0.06495, 0.1811, 0.04252, 0.154, 0.03569, 0.1539, 0.05266, 0.174, 0.05305, 0.1787, 0.06495, 0.1578, 0.07431, 0.1587, 0.08173, 0.1835, 0.06948, 0.174, 0.05305, 0.1539, 0.05266, 0.1562, 0.06858, 0.1759, 0.06215, 0.1835, 0.06952, 0.1588, 0.08206, 0.1611, 0.1128, 0.2128, 0.07473, 0.2128, 0.07473, 0.2763, 0.07239, 0.2751, 0.0379, 0.2126, 0.03509, 0.2126, 0.03509, 0.1521, -0.003938, 0.154, 0.03531, 0.1811, 0.04245])
me_cube_000.use_remesh_preserve_volume = False
me_cube_000.use_remesh_preserve_attributes = False
me_cube_000.use_mirror_x = True
me_cube_000.update()
arm_armature = bpy.data.armatures.new('Armature')  # bones are not reproduced

# ---- objects
ob_armature = bpy.data.objects.new('Armature', arm_armature)
ob_cube_001 = bpy.data.objects.new('Cube.001', me_cube_000)

# ---- transforms, parenting, visibility, modifiers, constraints
ob_armature.location = (0.0, 0.0, 5.536)
ob_armature.display_type = 'SOLID'
ob_armature.show_in_front = True
ob_armature.lineart.crease_threshold = 0.0
ob_cube_001.parent = ob_armature
ob_cube_001.matrix_parent_inverse = Matrix(((1.0, 0.0, 0.0, -0.0), (0.0, 1.0, 0.0, -0.0), (0.0, 0.0, 1.0, -5.536), (0.0, 0.0, 0.0, 1.0)))
ob_cube_001.location = (0.0, 0.0, 0.0)
ob_cube_001.lineart.crease_threshold = 0.0
ob_cube_001.use_mesh_mirror_x = True
_vg = ob_cube_001.vertex_groups.new(name='stomach')
for _i, _w in zip([71, 72, 75, 77, 78, 79, 80, 86, 87, 91, 92, 93, 94, 170, 174, 189, 191, 195, 196, 199, 200, 201, 202, 205, 206, 209, 210, 211, 212, 214, 216, 219, 244, 245, 246, 259, 260, 261, 264, 388, 389, 392, 394, 395, 396, 397, 398, 399, 406, 407, 408, 412, 413, 414, 415, 495, 499, 514, 516, 518, 519, 523, 524, 525, 529, 530, 531, 532, 535, 536, 539, 540, 541, 542, 543, 545, 547, 550, 575, 576, 577, 590, 591, 592, 593, 594, 595, 601, 603], [0.7039, 0.02477, 0.1096, 0.2032, 0.2308, 0.3588, 0.3634, 0.1678, 0.3636, 0.06032, 0.1011, 0.05909, 0.05368, 0.211, 0.02137, 0.6018, 0.648, 0.08898, 0.09443, 0.006934, 0.6813, 0.7859, 0.02506, 0.1127, 0.08866, 0.2387, 0.2663, 0.3328, 0.4403, 0.4058, 0.07307, 0.192, 0.5549, 0.08161, 0.2456, 0.02322, 0.7155, 0.3596, 0.1065, 0.7039, 0.02477, 0.1096, 0.2032, 0.2308, 0.6228, 0.6172, 0.3588, 0.3634, 0.1678, 0.8763, 0.3636, 0.06032, 0.1011, 0.05909, 0.05368, 0.211, 0.02137, 0.6018, 0.648, 0.003613, 0.828, 0.08898, 0.09443, 0.08447, 0.006934, 0.6813, 0.7859, 0.02506, 0.1127, 0.08866, 0.2387, 0.2663, 0.6442, 0.3328, 0.4403, 0.4058, 0.07307, 0.192, 0.5549, 0.08161, 0.2456, 0.02322, 0.0107, 0.7155, 0.3596, 0.08968, 0.7928, 0.1065, 0.6185]): _vg.add([_i], _w, 'REPLACE')
_vg = ob_cube_001.vertex_groups.new(name='chest')
for _i, _w in zip([71, 72, 73, 74, 75, 76, 77, 85, 86, 166, 167, 168, 169, 170, 172, 187, 188, 189, 190, 191, 192, 193, 194, 195, 196, 197, 198, 199, 200, 201, 202, 203, 204, 205, 206, 207, 208, 209, 210, 211, 213, 214, 215, 216, 217, 218, 219, 241, 242, 243, 244, 245, 246, 247, 248, 249, 250, 257, 259, 260, 262, 263, 264, 265, 363, 387, 388, 389, 390, 391, 392, 393, 394, 404, 405, 406, 488, 489, 490, 491, 492, 493, 494, 495, 497, 512, 513, 514, 515, 516, 517, 518, 519, 520, 521, 522, 523, 524, 525, 526, 527, 528, 529, 530, 531, 532, 533, 534, 535, 536, 537, 538, 539, 540, 542, 544, 545, 546, 547, 548, 549, 550, 572, 573, 574, 575, 576, 577, 578, 579, 580, 581, 588, 590, 591, 592, 594, 595, 596, 597, 598, 599, 600, 601, 602], [0.1114, 0.7467, 0.1357, 0.5213, 0.777, 0.7045, 0.007805, 0.3716, 0.006131, 0.008717, 0.06653, 0.1528, 0.07427, 0.01035, 0.1765, 0.04467, 0.09585, 0.1101, 0.2386, 0.1028, 0.1595, 0.1175, 0.05176, 0.7084, 0.7039, 0.06428, 0.1241, 0.7406, 0.1179, 0.08959, 0.7242, 0.1442, 0.4796, 0.7657, 0.81, 0.6772, 0.6369, 0.02086, 0.006734, 0.0007875, 0.1897, 0.1021, 0.06703, 0.6279, 0.007868, 0.3605, 0.01724, 0.007845, 0.01966, 0.05061, 0.1042, 0.6551, 0.02259, 0.184, 0.05051, 0.01383, 0.1622, 0.02016, 0.7618, 0.1081, 0.5599, 0.7223, 0.7853, 0.3989, 0.01512, 0.2052, 0.1114, 0.7467, 0.1357, 0.5213, 0.777, 0.7045, 0.007805, 0.5839, 0.3716, 0.006131, 0.008717, 0.04329, 0.06653, 0.1528, 0.1084, 0.07427, 0.06892, 0.01035, 0.1765, 0.04467, 0.09585, 0.1101, 0.2386, 0.1028, 0.1595, 0.8066, 0.08115, 0.1175, 0.05176, 0.2141, 0.7084, 0.7039, 0.8405, 0.7252, 0.06428, 0.1241, 0.7406, 0.1179, 0.08959, 0.7242, 0.1442, 0.4796, 0.7657, 0.81, 0.6772, 0.6369, 0.02086, 0.006734, 0.0007875, 0.1897, 0.1021, 0.06703, 0.6279, 0.007868, 0.3605, 0.01724, 0.007845, 0.01966, 0.05061, 0.1042, 0.6551, 0.02259, 0.184, 0.05051, 0.01383, 0.1622, 0.02016, 0.7618, 0.8419, 0.1081, 0.8367, 0.08845, 0.5599, 0.7074, 0.5989, 0.816, 0.7223, 0.7853, 0.3989]): _vg.add([_i], _w, 'REPLACE')
_vg = ob_cube_001.vertex_groups.new(name='neck')
for _i, _w in zip([36, 39, 40, 42, 43, 44, 45, 48, 50, 51, 53, 54, 58, 59, 60, 62, 64, 67, 68, 70, 73, 74, 76, 85, 166, 167, 168, 169, 172, 187, 188, 193, 194, 197, 198, 203, 204, 207, 208, 215, 217, 218, 248, 249, 250, 262, 263, 265, 344, 347, 348, 350, 351, 352, 353, 356, 359, 360, 361, 362, 363, 365, 366, 370, 371, 372, 374, 376, 377, 378, 381, 383, 384, 386, 387, 390, 391, 393, 404, 405, 487, 488, 489, 490, 491, 492, 493, 494, 497, 512, 513, 520, 521, 522, 526, 527, 528, 533, 534, 537, 538, 546, 548, 549, 579, 580, 581, 596, 597, 598, 599, 600, 602], [0.03906, 0.03624, 0.03359, 0.0515, 0.1875, 0.2204, 0.01191, 0.04235, 0.0008295, 0.2579, 0.03137, 0.1046, 0.03604, 0.0927, 0.08799, 0.1119, 0.001983, 0.1046, 0.07613, 0.06979, 0.369, 0.1977, 0.03765, 0.3521, 0.6935, 0.5949, 0.6164, 0.6476, 0.4154, 0.6549, 0.6346, 0.06579, 0.07548, 0.0398, 0.01993, 0.3307, 0.1916, 0.03537, 0.01532, 0.07759, 0.00691, 0.3239, 0.07553, 0.01655, 0.3544, 0.1845, 0.0354, 0.3317, 0.03906, 0.03624, 0.03359, 0.0515, 0.1875, 0.2204, 0.01191, 0.04235, 0.07357, 0.0008295, 0.2817, 0.2579, 0.3492, 0.03137, 0.1046, 0.03604, 0.0927, 0.08799, 0.1119, 0.005585, 0.001983, 0.1497, 0.1046, 0.1462, 0.07613, 0.06979, 0.4274, 0.369, 0.1977, 0.03765, 0.2607, 0.3521, 0.7185, 0.6935, 0.5263, 0.5949, 0.6164, 0.7417, 0.6476, 0.7174, 0.4154, 0.6549, 0.6346, 0.06579, 0.07548, 0.3847, 0.03758, 0.0398, 0.01993, 0.3307, 0.1916, 0.03537, 0.01532, 0.07759, 0.00691, 0.3239, 0.07553, 0.01655, 0.3544, 0.1845, 0.1469, 0.2424, 0.02506, 0.0354, 0.3317]): _vg.add([_i], _w, 'REPLACE')
_vg = ob_cube_001.vertex_groups.new(name='head')
for _i, _w in zip([0, 1, 2, 3, 4, 5, 6, 7, 8, 9, 10, 11, 12, 13, 14, 15, 16, 17, 18, 19, 20, 21, 22, 23, 24, 25, 26, 27, 28, 29, 30, 31, 32, 33, 34, 35, 36, 37, 38, 39, 40, 41, 42, 43, 44, 45, 46, 47, 48, 49, 50, 51, 52, 53, 54, 55, 56, 57, 58, 59, 60, 61, 62, 63, 64, 65, 66, 67, 68, 69, 70, 73, 74, 85, 166, 167, 168, 169, 172, 187, 188, 203, 204, 218, 250, 262, 265, 297, 298, 299, 300, 301, 302, 303, 304, 305, 306, 307, 308, 309, 310, 311, 312, 313, 314, 315, 316, 317, 318, 319, 320, 321, 322, 323, 324, 325, 326, 327, 328, 329, 330, 331, 332, 333, 334, 335, 336, 337, 338, 339, 340, 341, 342, 343, 344, 345, 346, 347, 348, 349, 350, 351, 352, 353, 354, 355, 356, 357, 358, 359, 360, 361, 362, 363, 364, 365, 366, 367, 368, 369, 370, 371, 372, 373, 374, 375, 376, 377, 378, 379, 380, 381, 382, 383, 384, 385, 386, 387, 390, 391, 404, 405, 487, 488, 489, 490, 491, 492, 493, 494, 497, 512, 513, 522, 533, 534, 549, 581, 596, 598, 602], [1.0, 1.0, 1.0, 1.0, 1.0, 1.0, 1.0, 1.0, 1.0, 1.0, 1.0, 1.0, 1.0, 1.0, 1.0, 1.0, 1.0, 1.0, 1.0, 1.0, 1.0, 1.0, 1.0, 1.0, 1.0, 1.0, 1.0, 1.0, 1.0, 1.0, 1.0, 1.0, 1.0, 1.0, 1.0, 1.0, 0.9491, 0.9824, 0.9841, 0.9495, 0.9518, 0.9836, 0.9396, 0.7847, 0.7396, 0.9645, 0.9847, 0.9733, 0.9462, 0.9731, 0.9702, 0.698, 0.9779, 0.9534, 0.8812, 0.9863, 0.9874, 0.9829, 0.9496, 0.8911, 0.8985, 0.9873, 0.8687, 0.9738, 0.9702, 0.9879, 0.9725, 0.878, 0.9106, 0.9866, 0.9201, 0.05601, 0.004659, 0.06931, 0.2151, 0.2916, 0.1329, 0.09846, 0.07386, 0.2318, 0.1207, 0.04983, 0.006375, 0.06266, 0.0627, 0.002401, 0.06439, 1.0, 1.0, 1.0, 1.0, 1.0, 1.0, 1.0, 1.0, 1.0, 1.0, 1.0, 1.0, 1.0, 1.0, 1.0, 1.0, 1.0, 1.0, 1.0, 1.0, 1.0, 1.0, 1.0, 1.0, 1.0, 1.0, 1.0, 1.0, 1.0, 1.0, 1.0, 1.0, 1.0, 1.0, 1.0, 1.0, 1.0, 1.0, 1.0, 1.0, 1.0, 1.0, 1.0, 1.0, 1.0, 1.0, 1.0, 0.9491, 0.9824, 0.9841, 0.9495, 0.9518, 0.9836, 0.9396, 0.7847, 0.7396, 0.9645, 0.9847, 0.9733, 0.9462, 0.9731, 0.9851, 0.9145, 0.9702, 0.6937, 0.698, 0.6005, 0.9779, 0.9534, 0.8812, 0.9863, 0.9874, 0.9829, 0.9496, 0.8911, 0.8985, 0.9873, 0.8687, 0.9738, 0.9675, 0.9702, 0.8346, 0.9879, 0.9725, 0.878, 0.9876, 0.8307, 0.9106, 0.9866, 0.9201, 0.06006, 0.05601, 0.004659, 0.03341, 0.06931, 0.2243, 0.2151, 0.4043, 0.2916, 0.1329, 0.1115, 0.09846, 0.09493, 0.07386, 0.2318, 0.1207, 0.05493, 0.04983, 0.006375, 0.06266, 0.0627, 0.002401, 0.02753, 0.06439]): _vg.add([_i], _w, 'REPLACE')
_vg = ob_cube_001.vertex_groups.new(name='muscle.L')
for _i, _w in zip([24, 26, 33, 35, 39, 42, 43, 44, 51, 58, 59, 60, 62, 67, 68, 72, 73, 74, 75, 76, 85, 166, 167, 168, 169, 172, 187, 188, 190, 192, 193, 194, 195, 196, 197, 198, 199, 202, 203, 204, 205, 206, 207, 208, 213, 214, 215, 216, 217, 218, 226, 227, 228, 229, 230, 231, 232, 233, 234, 235, 236, 237, 238, 239, 240, 241, 242, 243, 244, 245, 247, 248, 249, 250, 253, 254, 255, 256, 257, 258, 259, 262, 263, 264, 265, 267, 330, 347, 362, 363, 381, 383, 387, 390, 391, 393, 404, 405, 487, 488, 489, 490, 491, 492, 493, 494, 497, 512, 513, 518, 520, 521, 522, 525, 526, 527, 529, 533, 534, 538, 546, 548, 549, 579, 580, 581, 591, 596, 597, 598, 599, 600, 602], [0.0, 0.0, 0.0, 0.0, 0.0, 0.0, 0.0, 0.0, 0.0, 0.0, 0.0, 0.0, 0.0, 0.0, 0.0, 0.0, 0.0, 0.0, 0.06109, 0.0, 0.0, 0.0, 0.0, 0.0, 0.0, 0.0, 0.0, 0.0, 0.0, 0.311, 0.0, 0.0, 0.0, 0.0, 0.2287, 0.0, 0.0, 0.0, 0.0, 0.0, 0.06747, 0.0, 0.0, 0.0, 0.0004448, 0.0, 0.1477, 0.0, 0.0, 0.0, 0.7895, 0.8807, 0.4052, 0.199, 0.0, 0.0003572, 0.3684, 1.0, 0.976, 1.0, 1.0, 1.0, 0.3425, 1.0, 0.3947, 1.0, 0.9576, 1.0, 0.002814, 0.0, 0.0, 0.0, 0.1048, 0.0, 0.8864, 0.1579, 0.9819, 1.0, 1.0, 0.3821, 0.0, 0.0, 0.0, 0.05712, 0.0, 0.0008739, 0.0, 0.0, 0.0, 0.0, 0.0, 0.0, 0.0, 0.0, 0.0, 0.0, 0.0, 0.0, 0.0, 0.0, 0.0, 0.0, 0.0, 0.0, 0.0, 0.0, 0.0, 0.0, 0.0, 0.07263, 0.0, 0.0, 0.0, 0.007675, 0.03492, 0.0, 0.008573, 0.0, 0.0, 0.03725, 0.0, 0.0, 0.0, 0.0, 0.0, 0.0, 0.05064, 0.0, 0.0, 0.0, 0.0, 0.00104, 0.0]): _vg.add([_i], _w, 'REPLACE')
_vg = ob_cube_001.vertex_groups.new(name='arm.L')
for _i, _w in zip([136, 137, 138, 139, 140, 141, 143, 144, 154, 155, 156, 158, 161, 181, 182, 183, 184, 213, 220, 221, 222, 223, 224, 225, 226, 227, 228, 229, 230, 231, 233, 235, 237, 239, 243, 251, 252, 253, 254, 256, 257, 266, 267, 268, 269, 270, 271, 272, 273, 274, 275, 276, 277, 278, 279, 280, 281, 282, 283, 284, 285, 286, 287, 288, 289], [0.4532, 0.667, 0.7428, 1.0, 0.2417, 0.5166, 0.07651, 0.06008, 0.1473, 0.2296, 0.06046, 0.04151, 0.02103, 0.5661, 0.5721, 0.03628, 0.03658, 0.0, 0.5006, 0.6365, 0.708, 1.0, 0.3611, 0.5403, 0.684, 0.961, 0.9933, 0.8043, 0.01063, 0.5818, 0.7186, 0.0, 0.0, 0.0, 0.0, 0.5504, 0.594, 1.0, 0.9918, 0.02787, 0.0, 1.0, 1.0, 0.9229, 1.0, 0.8447, 1.0, 1.0, 1.0, 1.0, 0.5537, 0.6657, 1.0, 0.4454, 0.576, 0.496, 0.6172, 1.0, 1.0, 1.0, 1.0, 0.6247, 1.0, 1.0, 0.6397]): _vg.add([_i], _w, 'REPLACE')
_vg = ob_cube_001.vertex_groups.new(name='palm.L')
for _i, _w in zip([136, 137, 138, 139, 140, 141, 142, 143, 144, 145, 146, 147, 148, 150, 151, 154, 155, 156, 157, 158, 159, 160, 161, 162, 163, 164, 165, 181, 182, 183, 184, 200, 220, 221, 222, 223, 224, 225, 230, 251, 252, 266, 267, 268, 269, 270, 271, 272, 273, 274, 275, 276, 277, 278, 279, 280, 281, 282, 283, 284, 285, 286, 287, 288, 289], [0.0, 0.0, 0.0, 0.0, 0.0, 0.0, 0.5866, 0.6655, 0.8412, 0.8835, 0.1122, 0.9249, 0.01188, 0.06028, 0.003605, 0.0, 0.0, 0.0, 0.26, 0.7429, 0.09479, 0.0, 0.0, 0.0, 0.0, 0.0, 0.0, 0.0, 0.0, 0.1874, 0.8901, 0.0, 0.0, 0.0, 0.0, 0.0, 0.0, 0.0, 0.0, 0.0, 0.0, 0.0, 0.0, 0.0, 0.0, 0.0, 0.0, 0.0, 0.0, 0.0, 0.0, 0.0, 0.0, 0.0, 0.0, 0.0, 0.0, 0.0, 0.0, 0.0, 0.0, 0.0, 0.0, 0.0, 0.0]): _vg.add([_i], _w, 'REPLACE')
_vg = ob_cube_001.vertex_groups.new(name='finger.L')
for _i, _w in zip([136, 137, 138, 139, 140, 141, 142, 143, 144, 145, 146, 147, 148, 149, 150, 151, 152, 153, 154, 155, 156, 157, 158, 159, 160, 161, 162, 163, 164, 165, 181, 182, 183, 184, 185, 186, 191, 220, 221, 223, 224, 225, 230, 231, 237, 244, 251, 252, 253, 267, 268, 269, 270, 271, 272, 273, 274, 275, 276, 278, 280, 281, 284, 285, 286, 287, 288, 289], [0.0, 0.0, 0.0, 0.0, 0.0, 0.0, 0.0, 0.0, 0.07177, 0.0, 0.0, 0.0, 0.9511, 0.9698, 0.9325, 0.9683, 0.9764, 0.9948, 0.0, 0.0, 0.0, 0.0, 0.0, 0.0, 0.0, 0.0, 0.0, 0.0, 0.0, 0.0, 0.0, 0.0, 0.0, 0.0, 0.9774, 0.988, 0.0, 0.0, 0.0, 0.0, 0.0, 0.0, 0.0, 0.0, 0.0, 0.0, 0.0, 0.0, 0.0, 0.0, 0.0, 0.0, 0.0, 0.0, 0.0, 0.0, 0.0, 0.0, 0.0, 0.0, 0.0, 0.0, 0.0, 0.0, 0.0, 0.0, 0.0, 0.0]): _vg.add([_i], _w, 'REPLACE')
_vg = ob_cube_001.vertex_groups.new(name='Thumb.L')
for _i, _w in zip([136, 137, 139, 140, 142, 145, 146, 152, 154, 155, 156, 157, 158, 159, 160, 161, 162, 163, 164, 165, 181, 183, 220, 221, 223, 224, 251, 267, 268, 269, 271, 272, 274, 275, 277, 278, 280, 283, 284, 285, 287, 288], [0.3268, 0.0674, 0.09889, 0.4288, 0.267, 0.07524, 0.2332, 0.001912, 0.6363, 0.2206, 0.8, 0.6814, 0.1842, 0.6555, 1.007, 0.875, 0.9798, 0.9962, 0.9343, 0.9644, 0.1609, 0.05793, 0.2844, 0.06713, 0.09782, 0.339, 0.1572, 0.01189, 0.05798, 0.1442, 0.3892, 0.1558, 0.2155, 0.05749, 0.0792, 0.2592, 0.1435, 0.04955, 0.04982, 0.1733, 0.2795, 0.1281]): _vg.add([_i], _w, 'REPLACE')
_vg = ob_cube_001.vertex_groups.new(name='muscle.R')
for _i, _w in zip([25, 39, 51, 67, 73, 85, 166, 167, 168, 169, 172, 187, 188, 193, 194, 197, 199, 203, 204, 208, 215, 217, 218, 248, 249, 250, 262, 263, 265, 328, 347, 351, 352, 362, 370, 371, 372, 374, 381, 384, 387, 389, 390, 391, 392, 393, 404, 405, 487, 488, 489, 490, 491, 492, 493, 494, 497, 512, 513, 515, 517, 518, 520, 521, 522, 523, 524, 525, 526, 527, 528, 529, 532, 533, 534, 535, 536, 537, 538, 544, 545, 546, 547, 548, 549, 557, 558, 559, 560, 561, 562, 563, 564, 565, 566, 567, 568, 569, 570, 571, 572, 573, 574, 575, 576, 578, 579, 580, 581, 584, 585, 586, 587, 588, 589, 590, 591, 596, 597, 598, 599, 600, 601, 602, 605], [0.0, 0.0, 0.0, 0.0, 0.0, 0.0, 0.0, 0.0, 0.0, 0.0, 0.0, 0.0, 0.0, 0.0, 0.0, 0.0, 0.008573, 0.0, 0.0, 0.03725, 0.0, 0.0, 0.0, 0.0, 0.0, 0.0, 0.0, 0.00104, 0.0, 0.0, 0.0, 0.0, 0.0, 0.0, 0.0, 0.0, 0.0, 0.0, 0.0, 0.0, 0.0, 0.0, 0.0, 0.0, 0.06109, 0.0, 0.0, 0.0, 0.0, 0.0, 0.0, 0.0, 0.0, 0.0, 0.0, 0.0, 0.0, 0.0, 0.0, 0.0, 0.311, 0.07263, 0.0, 0.0, 0.0, 0.0, 0.0, 0.007675, 0.03492, 0.2287, 0.0, 0.0, 0.0, 0.0, 0.0, 0.06747, 0.0, 0.0, 0.0, 0.0004448, 0.0, 0.1477, 0.0, 0.0, 0.0, 0.7895, 0.8807, 0.4052, 0.199, 0.0, 0.0003572, 0.3684, 1.0, 0.976, 1.0, 1.0, 1.0, 0.3425, 1.0, 0.3947, 1.0, 0.9576, 1.0, 0.002814, 0.0, 0.0, 0.0, 0.1048, 0.0, 0.8864, 0.1579, 0.9819, 1.0, 1.0, 0.3821, 0.0, 0.05064, 0.0, 0.0, 0.0, 0.06221, 0.0, 0.05712, 0.0, 0.000874]): _vg.add([_i], _w, 'REPLACE')
_vg = ob_cube_001.vertex_groups.new(name='arm.R')
for _i, _w in zip([457, 458, 459, 460, 461, 462, 464, 465, 475, 476, 477, 479, 482, 506, 507, 508, 509, 544, 551, 552, 553, 554, 555, 556, 557, 558, 559, 560, 561, 562, 564, 566, 568, 570, 574, 582, 583, 584, 585, 587, 588, 604, 605, 606, 607, 608, 609, 610, 611, 612, 613, 614, 615, 616, 617, 618, 619, 620, 621, 622, 623, 624, 625, 626, 627], [0.4532, 0.667, 0.7428, 1.0, 0.2417, 0.5166, 0.07651, 0.06008, 0.1473, 0.2296, 0.06046, 0.04151, 0.02103, 0.5661, 0.5721, 0.03628, 0.03658, 0.0, 0.5006, 0.6365, 0.708, 1.0, 0.3611, 0.5403, 0.684, 0.961, 0.9933, 0.8043, 0.01063, 0.5818, 0.7186, 0.0, 0.0, 0.0, 0.0, 0.5504, 0.594, 1.0, 0.9918, 0.02787, 0.0, 1.0, 1.0, 0.9229, 1.0, 0.8447, 1.0, 1.0, 1.0, 1.0, 0.5537, 0.6657, 1.0, 0.4454, 0.576, 0.496, 0.6172, 1.0, 1.0, 1.0, 1.0, 0.6247, 1.0, 1.0, 0.6397]): _vg.add([_i], _w, 'REPLACE')
_vg = ob_cube_001.vertex_groups.new(name='palm.R')
for _i, _w in zip([457, 458, 459, 460, 461, 462, 463, 464, 465, 466, 467, 468, 469, 471, 472, 475, 476, 477, 478, 479, 480, 481, 482, 483, 484, 485, 486, 506, 507, 508, 509, 530, 551, 552, 553, 554, 555, 556, 561, 582, 583, 604, 605, 606, 607, 608, 609, 610, 611, 612, 613, 614, 615, 616, 617, 618, 619, 620, 621, 622, 623, 624, 625, 626, 627], [0.0, 0.0, 0.0, 0.0, 0.0, 0.0, 0.5866, 0.6655, 0.8412, 0.8835, 0.1122, 0.9249, 0.01188, 0.06028, 0.003605, 0.0, 0.0, 0.0, 0.26, 0.7429, 0.09479, 0.0, 0.0, 0.0, 0.0, 0.0, 0.0, 0.0, 0.0, 0.1874, 0.8901, 0.0, 0.0, 0.0, 0.0, 0.0, 0.0, 0.0, 0.0, 0.0, 0.0, 0.0, 0.0, 0.0, 0.0, 0.0, 0.0, 0.0, 0.0, 0.0, 0.0, 0.0, 0.0, 0.0, 0.0, 0.0, 0.0, 0.0, 0.0, 0.0, 0.0, 0.0, 0.0, 0.0, 0.0]): _vg.add([_i], _w, 'REPLACE')
_vg = ob_cube_001.vertex_groups.new(name='finger.R')
for _i, _w in zip([457, 458, 459, 460, 461, 462, 463, 464, 465, 466, 467, 468, 469, 470, 471, 472, 473, 474, 475, 476, 477, 478, 479, 480, 481, 482, 483, 484, 485, 486, 506, 507, 508, 509, 510, 511, 516, 551, 552, 554, 555, 556, 561, 562, 568, 575, 582, 583, 584, 605, 606, 607, 608, 609, 610, 611, 612, 613, 614, 616, 618, 619, 622, 623, 624, 625, 626, 627], [0.0, 0.0, 0.0, 0.0, 0.0, 0.0, 0.0, 0.0, 0.07177, 0.0, 0.0, 0.0, 0.9511, 0.9698, 0.9325, 0.9683, 0.9764, 0.9948, 0.0, 0.0, 0.0, 0.0, 0.0, 0.0, 0.0, 0.0, 0.0, 0.0, 0.0, 0.0, 0.0, 0.0, 0.0, 0.0, 0.9774, 0.988, 0.0, 0.0, 0.0, 0.0, 0.0, 0.0, 0.0, 0.0, 0.0, 0.0, 0.0, 0.0, 0.0, 0.0, 0.0, 0.0, 0.0, 0.0, 0.0, 0.0, 0.0, 0.0, 0.0, 0.0, 0.0, 0.0, 0.0, 0.0, 0.0, 0.0, 0.0, 0.0]): _vg.add([_i], _w, 'REPLACE')
_vg = ob_cube_001.vertex_groups.new(name='Thumb.R')
for _i, _w in zip([457, 458, 460, 461, 463, 466, 467, 473, 475, 476, 477, 478, 479, 480, 481, 482, 483, 484, 485, 486, 506, 508, 551, 552, 554, 555, 582, 605, 606, 607, 609, 610, 612, 613, 615, 616, 618, 621, 622, 623, 625, 626], [0.3268, 0.0674, 0.09889, 0.4288, 0.267, 0.07524, 0.2332, 0.001912, 0.6363, 0.2206, 0.8, 0.6814, 0.1842, 0.6555, 1.007, 0.875, 0.9798, 0.9962, 0.9343, 0.9644, 0.1609, 0.05793, 0.2844, 0.06713, 0.09782, 0.339, 0.1572, 0.01189, 0.05798, 0.1442, 0.3892, 0.1558, 0.2155, 0.05749, 0.0792, 0.2592, 0.1435, 0.04955, 0.04982, 0.1733, 0.2795, 0.1281]): _vg.add([_i], _w, 'REPLACE')
_vg = ob_cube_001.vertex_groups.new(name='thigh.L')
for _i, _w in zip([71, 75, 77, 78, 79, 80, 83, 84, 86, 87, 90, 91, 92, 93, 94, 95, 96, 97, 98, 99, 100, 101, 104, 105, 170, 174, 175, 189, 191, 195, 196, 200, 201, 205, 209, 210, 211, 212, 214, 216, 219, 244, 245, 246, 260, 261, 388, 394, 395, 396, 397, 398, 399, 406, 407, 408, 414, 415, 495, 514, 519, 530, 539, 540, 541, 542, 543, 550, 592, 593, 595, 603], [0.0, 1.036e-05, 0.08419, 0.03947, 0.00032, 0.0, 0.04181, 0.0, 0.03947, 0.0, 1.0, 1.0, 1.0, 0.9003, 0.06963, 0.926, 0.05492, 0.4355, 0.09111, 0.02212, 0.03259, 0.0675, 0.02939, 0.0, 0.03947, 1.0, 0.02565, 0.0, 0.2176, 0.0165, 0.02528, 0.0, 0.4276, 0.004541, 0.04431, 0.03947, 0.1519, 0.0, 0.0, 0.03629, 0.03947, 0.0, 0.02949, 0.03947, 0.0, 0.0, 0.0, 0.0, 0.0, 0.1725, 0.0, 0.0, 0.0, 0.0, 0.0, 0.0, 0.0, 0.0, 0.0, 0.0, 0.02906, 0.0, 0.0, 0.0, 0.0, 0.0, 0.0, 0.0, 0.0, 0.0, 0.0, 0.0]): _vg.add([_i], _w, 'REPLACE')
_vg = ob_cube_001.vertex_groups.new(name='knee.L')
for _i, _w in zip([78, 80, 81, 82, 83, 84, 87, 88, 89, 90, 91, 92, 93, 94, 95, 96, 97, 98, 99, 100, 101, 102, 103, 104, 105, 106, 107, 108, 109, 110, 111, 112, 113, 115, 126, 127, 128, 129, 130, 131, 132, 133, 134, 135, 171, 173, 174, 175, 176, 177, 178, 179, 180, 212, 290, 291, 292, 293, 294, 295, 296, 397, 407, 414, 415, 418, 419], [0.0, 0.0, 0.972, 0.9891, 0.928, 0.9812, 0.0, 0.9909, 0.9727, 0.0, 0.0, 0.0, 0.0, 0.0, 0.0, 0.0, 0.5621, 0.0, 0.002098, 0.9222, 0.7659, 0.9482, 0.9875, 0.9188, 0.98, 0.9881, 0.9676, 0.1063, 0.4679, 0.2287, 0.5638, 0.05612, 0.8271, 0.01796, 0.009773, 0.08791, 0.1384, 0.2405, 0.3023, 0.3669, 0.2697, 0.3515, 0.3734, 0.4347, 0.9906, 0.9901, 0.0, 0.0, 0.1887, 0.4061, 0.2428, 0.2157, 0.3499, 0.0, 0.9435, 0.7945, 0.8065, 0.9181, 0.917, 0.9136, 0.9238, 0.0, 0.0, 0.0, 0.0, 0.0, 0.0]): _vg.add([_i], _w, 'REPLACE')
_vg = ob_cube_001.vertex_groups.new(name='thigh.R')
for _i, _w in zip([71, 77, 78, 79, 80, 86, 87, 93, 94, 170, 189, 200, 209, 210, 211, 212, 219, 260, 261, 388, 392, 394, 395, 396, 397, 398, 399, 402, 403, 406, 407, 408, 411, 412, 413, 414, 415, 416, 417, 418, 419, 420, 421, 422, 425, 426, 495, 499, 500, 514, 516, 519, 523, 524, 530, 531, 535, 539, 540, 541, 542, 543, 545, 547, 550, 575, 576, 577, 592, 593, 595, 603], [0.0, 0.0, 0.0, 0.0, 0.0, 0.0, 0.0, 0.0, 0.0, 0.0, 0.0, 0.0, 0.0, 0.0, 0.0, 0.0, 0.0, 0.0, 0.0, 0.0, 1.035e-05, 0.08419, 0.03947, 0.1725, 0.0, 0.00032, 0.0, 0.04181, 0.0, 0.03947, 0.0, 0.0, 1.0, 1.0, 1.0, 0.9003, 0.06963, 0.926, 0.05492, 0.4355, 0.09111, 0.02212, 0.03259, 0.0675, 0.02939, 0.0, 0.03947, 1.0, 0.02565, 0.0, 0.2176, 0.02906, 0.0165, 0.02528, 0.0, 0.4276, 0.004541, 0.04431, 0.03947, 0.0, 0.1519, 0.0, 0.0, 0.03629, 0.03947, 0.0, 0.02949, 0.03947, 0.0, 0.0, 0.0, 0.0]): _vg.add([_i], _w, 'REPLACE')
_vg = ob_cube_001.vertex_groups.new(name='knee.R')
for _i, _w in zip([93, 94, 97, 98, 395, 397, 399, 400, 401, 402, 403, 407, 408, 409, 410, 411, 412, 413, 414, 415, 416, 417, 418, 419, 420, 421, 422, 423, 424, 425, 426, 427, 428, 429, 430, 431, 432, 433, 434, 436, 447, 448, 449, 450, 451, 452, 453, 454, 455, 456, 496, 498, 499, 500, 501, 502, 503, 504, 505, 543, 628, 629, 630, 631, 632, 633, 634], [0.0, 0.0, 0.0, 0.0, 0.0, 0.0, 0.0, 0.972, 0.9891, 0.928, 0.9812, 0.0, 0.0, 0.9909, 0.9728, 0.0, 0.0, 0.0, 0.0, 0.0, 0.0, 0.0, 0.5621, 0.0, 0.002098, 0.9222, 0.7659, 0.9482, 0.9875, 0.9189, 0.98, 0.9881, 0.9676, 0.1065, 0.468, 0.2309, 0.5642, 0.05615, 0.8282, 0.02765, 0.008563, 0.07329, 0.1395, 0.2543, 0.3039, 0.3752, 0.2709, 0.3554, 0.3741, 0.4376, 0.9906, 0.9901, 0.0, 0.0, 0.1888, 0.4117, 0.244, 0.2163, 0.3575, 0.0, 0.9437, 0.795, 0.8066, 0.9182, 0.917, 0.9137, 0.9238]): _vg.add([_i], _w, 'REPLACE')
_vg = ob_cube_001.vertex_groups.new(name='foot.L')
for _i, _w in zip([102, 104, 108, 109, 110, 111, 112, 113, 114, 115, 117, 123, 124, 125, 126, 127, 128, 129, 130, 131, 132, 133, 134, 135, 176, 177, 178, 179, 180, 290, 291, 292, 293, 294, 295, 296], [0.01343, 0.02017, 0.7683, 0.5317, 0.6437, 0.4342, 0.9527, 0.1592, 0.1947, 0.177, 0.04448, 0.002956, 0.07532, 0.07854, 0.8449, 0.7179, 0.8144, 0.7383, 0.6704, 0.6172, 0.7197, 0.6399, 0.6199, 0.5593, 0.8125, 0.5828, 0.7414, 0.7683, 0.6374, 0.05017, 0.1696, 0.1657, 0.07998, 0.08243, 0.08448, 0.07532]): _vg.add([_i], _w, 'REPLACE')
_vg = ob_cube_001.vertex_groups.new(name='toe.L')
for _i, _w in zip([108, 110, 114, 115, 116, 117, 118, 119, 120, 121, 122, 123, 124, 125, 126, 127, 128, 130, 291, 292], [0.1253, 0.127, 0.7835, 0.7889, 0.9825, 0.9441, 0.9889, 0.9718, 0.9886, 0.976, 0.9814, 0.97, 0.9212, 0.9114, 0.1252, 0.1942, 0.04419, 0.004474, 0.0139, 0.002372]): _vg.add([_i], _w, 'REPLACE')
_vg = ob_cube_001.vertex_groups.new(name='foot.R')
for _i, _w in zip([423, 425, 429, 430, 431, 432, 433, 434, 435, 436, 438, 444, 445, 446, 447, 448, 449, 450, 451, 452, 453, 454, 455, 456, 501, 502, 503, 504, 505, 628, 629, 630, 631, 632, 633, 634], [0.01377, 0.02095, 0.7691, 0.5316, 0.6537, 0.4334, 0.9528, 0.1574, 0.1946, 0.1606, 0.03799, 0.001952, 0.07701, 0.08316, 0.8486, 0.7936, 0.8122, 0.6987, 0.6663, 0.5934, 0.7166, 0.6289, 0.6182, 0.5511, 0.8124, 0.5669, 0.738, 0.7666, 0.6155, 0.05016, 0.1719, 0.1663, 0.08002, 0.0824, 0.08434, 0.07531]): _vg.add([_i], _w, 'REPLACE')
_vg = ob_cube_001.vertex_groups.new(name='toe.R')
for _i, _w in zip([429, 431, 435, 436, 437, 438, 439, 440, 441, 442, 443, 444, 445, 446, 447, 448, 449, 450, 451, 452, 505, 629, 630], [0.1242, 0.1148, 0.7834, 0.8005, 0.9827, 0.9465, 0.989, 0.9737, 0.9881, 0.975, 0.9822, 0.9708, 0.9196, 0.9076, 0.1221, 0.133, 0.04661, 0.04399, 0.009536, 0.01274, 0.003988, 0.008358, 0.00103]): _vg.add([_i], _w, 'REPLACE')
_vg = ob_cube_001.vertex_groups.new(name='LegControl.L')
for _i, _w in zip([77, 78, 86, 91, 170, 174, 210, 214, 219, 246, 414], [0.0, 0.0, 0.0, 0.0, 0.0, 0.0, 0.0, 0.0, 0.0, 0.0, 0.0]): _vg.add([_i], _w, 'REPLACE')
_vg = ob_cube_001.vertex_groups.new(name='LegControl.R')
for _i, _w in zip([93, 394, 395, 406, 412, 495, 499, 540, 545, 550, 577], [0.0, 0.0, 0.0, 0.0, 0.0, 0.0, 0.0, 0.0, 0.0, 0.0, 0.0]): _vg.add([_i], _w, 'REPLACE')
_m = ob_cube_001.modifiers.new('Armature', 'ARMATURE')
_m.object = ob_armature

# ---- collection membership
col_collection_1.objects.link(ob_armature)
col_collection_1.objects.link(ob_cube_001)

# ---- scene / render settings (as saved in the file)
scene.frame_start = 0; scene.frame_end = 74; scene.frame_set(0)
scene.render.engine = 'BLENDER_EEVEE_NEXT'
scene.render.resolution_percentage = 50
scene.render.dither_intensity = 0.0
scene.cycles.use_denoising = False
scene.cycles.samples = 500
scene.cycles.sampling_pattern = 'TABULATED_SOBOL'
scene.cycles.light_sampling_threshold = 0.0
scene.cycles.use_adaptive_sampling = False
scene.cycles.use_light_tree = False
scene.cycles.blur_glossy = 0.0
scene.cycles.pixel_filter_type = 'GAUSSIAN'
scene.cycles.sample_clamp_indirect = 0.0
scene.view_settings.view_transform = 'Standard'
bpy.context.view_layer.update()

# ---- added for rendering (the .blend has no active camera and no usable light): camera, sun
cam_auto = bpy.data.cameras.new('AutoCamera')
cam_auto.lens = 50.0
cam_auto.sensor_width = 36.0
cam_auto.clip_end = 1000.0
ob_auto_camera = bpy.data.objects.new('AutoCamera', cam_auto)
scene.collection.objects.link(ob_auto_camera)
ob_auto_camera.location = (19.5445, -23.6882, 22.8237)
ob_auto_camera.rotation_euler = (1.09748, -7.21219e-08, 0.694738)
scene.camera = ob_auto_camera
light_auto_sun = bpy.data.lights.new('AutoSun', 'SUN')
light_auto_sun.energy = 3.0
light_auto_sun.angle = 0.0523599
ob_auto_sun = bpy.data.objects.new('AutoSun', light_auto_sun)
scene.collection.objects.link(ob_auto_sun)
ob_auto_sun.rotation_euler = (0.872665, 0.174533, 0.523599)
bpy.context.view_layer.update()

